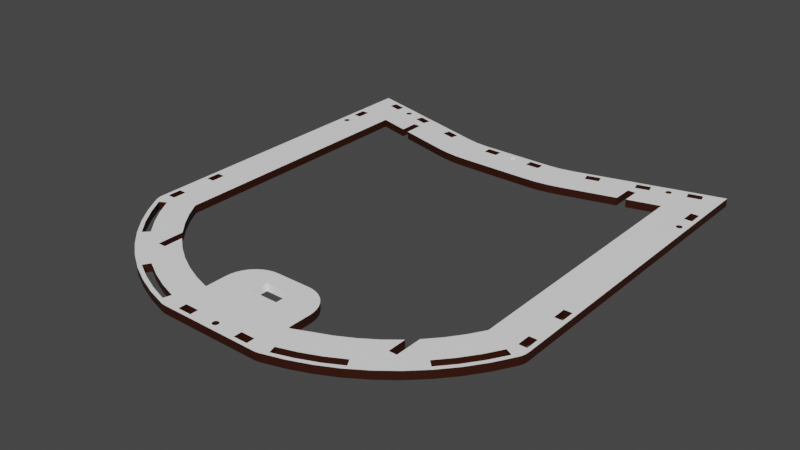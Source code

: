 # Source: CoverFrame.blend  (saved by Blender 2.81.16; exported with 4.5.12 LTS)
import bpy
from mathutils import Matrix  # noqa: F401  (used for matrix-valued properties, if any)

bpy.ops.wm.read_factory_settings(use_empty=True)
scene = bpy.context.scene
scene.name = 'Scene'

# ---- collections
col_collection = bpy.data.collections.new('Collection'); scene.collection.children.link(col_collection)

# ---- materials (node trees are filled in below, after node groups)
mat_main = bpy.data.materials.new('Main')
mat_main.use_transparent_shadow = False
mat_blackbrown = bpy.data.materials.new('BlackBrown')
mat_blackbrown.use_transparent_shadow = False
mat_material = bpy.data.materials.new('Material')
mat_material.use_transparent_shadow = False

# ---- material node trees
mat_main.use_nodes = True; mat_main.node_tree.nodes.clear()
_N = mat_main.node_tree.nodes; _L = mat_main.node_tree.links
n0 = _N.new('ShaderNodeOutputMaterial'); n0.name = 'Material Output'; n0.location = (300, 300)
n1 = _N.new('ShaderNodeBsdfPrincipled'); n1.name = 'Principled BSDF'; n1.location = (10, 300)
n1.distribution = 'GGX'
n1.subsurface_method = 'BURLEY'
n1.inputs[0].default_value = (1.0, 1.0, 1.0, 1.0)
n1.inputs[3].default_value = 1.45
n1.inputs[27].default_value = (0.0, 0.0, 0.0, 1.0)
n1.inputs[28].default_value = 1.0
_L.new(n1.outputs[0], n0.inputs[0])
n0.is_active_output = True
mat_blackbrown.use_nodes = True; mat_blackbrown.node_tree.nodes.clear()
_N = mat_blackbrown.node_tree.nodes; _L = mat_blackbrown.node_tree.links
n0 = _N.new('ShaderNodeOutputMaterial'); n0.name = 'Material Output'; n0.location = (300, 300)
n1 = _N.new('ShaderNodeBsdfPrincipled'); n1.name = 'Principled BSDF'; n1.location = (10, 300)
n1.distribution = 'GGX'
n1.subsurface_method = 'BURLEY'
n1.inputs[0].default_value = (40.46, 40.46, 40.46, 0.0)
n1.inputs[3].default_value = 1.45
n1.inputs[27].default_value = (0.0, 0.0, 0.0, 1.0)
n1.inputs[28].default_value = 1.0
_L.new(n1.outputs[0], n0.inputs[0])
n0.is_active_output = True
mat_material.use_nodes = True; mat_material.node_tree.nodes.clear()
_N = mat_material.node_tree.nodes; _L = mat_material.node_tree.links
n0 = _N.new('ShaderNodeOutputMaterial'); n0.name = 'Material Output'; n0.location = (300, 300)
n1 = _N.new('ShaderNodeBsdfPrincipled'); n1.name = 'Principled BSDF'; n1.location = (10, 300)
n1.distribution = 'GGX'
n1.subsurface_method = 'BURLEY'
n1.inputs[0].default_value = (0.03172, 0.004956, 0.0, 1.0)
n1.inputs[3].default_value = 1.45
n1.inputs[27].default_value = (0.0, 0.0, 0.0, 1.0)
n1.inputs[28].default_value = 1.0
_L.new(n1.outputs[0], n0.inputs[0])
n0.is_active_output = True

# ---- world
world_world = bpy.data.worlds.new('World'); scene.world = world_world
world_world.use_nodes = True; world_world.node_tree.nodes.clear()
_N = world_world.node_tree.nodes; _L = world_world.node_tree.links
n0 = _N.new('ShaderNodeOutputWorld'); n0.name = 'World Output'; n0.location = (300, 300)
n1 = _N.new('ShaderNodeBackground'); n1.name = 'Background'; n1.location = (10, 300)
n1.inputs[0].default_value = (0.05088, 0.05088, 0.05088, 1.0)
_L.new(n1.outputs[0], n0.inputs[0])
n0.is_active_output = True
world_world.color = (0.05088, 0.05088, 0.05088)
world_world.use_sun_shadow = False
world_world.sun_shadow_jitter_overblur = 0.0

# ---- meshes
me_sborka_var7___cover_1_1 = bpy.data.meshes.new('Sborka var7 - cover 1-1')
me_sborka_var7___cover_1_1.from_pydata([(-23.69, 2.0, 93.5), (-23.69, -2.0, 93.5), (-24.11, 2.0, 93.37), (-24.11, -2.0, 93.37), (-32.27, 2.0, 90.85), (-32.27, -2.0, 90.85), (-40.57, 2.0, 87.4), (-40.57, -2.0, 87.4), (-48.5, 2.0, 83.19), (-48.5, -2.0, 83.19), (-50.1, 2.0, 82.13), (-50.1, -2.0, 82.13), (-52.43, 2.0, 80.59), (-52.43, -2.0, 80.59), (-56.0, 2.0, 78.24), (-56.0, -2.0, 78.24), (-60.34, 2.0, 74.75), (-60.34, -2.0, 74.75), (-63.0, 2.0, 72.61), (-63.0, -2.0, 72.61), (-67.0, -2.0, -83.15), (-67.0, 2.0, -83.15), (-74.03, -2.0, -85.03), (-74.03, 2.0, -85.03), (-83.0, -2.0, -87.44), (-83.0, 2.0, -87.44), (83.0, -2.0, -87.44), (83.0, 2.0, -87.44), (77.85, -2.0, -86.05), (77.85, 2.0, -86.05), (74.03, -2.0, -85.03), (74.03, 2.0, -85.03), (67.0, -2.0, -83.15), (67.0, 2.0, -83.15), (63.0, 2.0, 72.61), (63.0, -2.0, 72.61), (60.34, 2.0, 74.75), (60.34, -2.0, 74.75), (56.0, 2.0, 78.24), (56.0, -2.0, 78.24), (50.1, 2.0, 82.13), (50.1, -2.0, 82.13), (48.5, 2.0, 83.19), (48.5, -2.0, 83.19), (40.57, 2.0, 87.4), (40.57, -2.0, 87.4), (32.27, 2.0, 90.85), (32.27, -2.0, 90.85), (24.11, 2.0, 93.37), (24.11, -2.0, 93.37), (23.69, 2.0, 93.5), (23.69, -2.0, 93.5), (-101.9, 2.0, 54.89), (-101.9, -2.0, 54.89), (-100.8, 2.0, 56.78), (-100.8, -2.0, 56.78), (-96.38, 2.0, 64.24), (-96.38, -2.0, 64.24), (-95.89, 2.0, 64.91), (-95.89, -2.0, 64.91), (-95.69, 2.0, 65.2), (-95.69, -2.0, 65.2), (-90.05, 2.0, 73.03), (-90.05, -2.0, 73.03), (-84.79, 2.0, 79.04), (-84.79, -2.0, 79.04), (-82.91, 2.0, 81.19), (-82.91, -2.0, 81.19), (-81.92, 2.0, 82.13), (-81.92, -2.0, 82.13), (-75.04, 2.0, 88.64), (-75.04, -2.0, 88.64), (-74.03, 2.0, 89.44), (-74.03, -2.0, 89.44), (-67.74, 2.0, 94.36), (-67.74, -2.0, 94.36), (-66.51, 2.0, 95.32), (-66.51, -2.0, 95.32), (-60.34, 2.0, 99.27), (-60.34, -2.0, 99.27), (-57.38, 2.0, 101.2), (-57.38, -2.0, 101.2), (-57.0, 2.0, 101.4), (-57.0, -2.0, 101.4), (-52.43, 2.0, 103.7), (-52.43, -2.0, 103.7), (-47.75, 2.0, 106.1), (-47.75, -2.0, 106.1), (-37.69, -2.0, 110.1), (-37.69, 2.0, 110.1), (-27.29, -2.0, 113.2), (-27.29, 2.0, 113.2), (-26.12, -2.0, 113.4), (-26.12, 2.0, 113.4), (-24.92, -2.0, 113.5), (-24.92, 2.0, 113.5), (24.92, -2.0, 113.5), (24.92, 2.0, 113.5), (24.11, -2.0, 113.5), (24.11, 2.0, 113.5), (10.68, -2.0, 113.5), (10.68, 2.0, 113.5), (8.066, -2.0, 113.5), (8.066, 2.0, 113.5), (4.25, -2.0, 113.5), (4.25, 2.0, 113.5), (-4.25, -2.0, 113.5), (-4.25, 2.0, 113.5), (-17.68, -2.0, 113.5), (-17.68, 2.0, 113.5), (-24.11, -2.0, 113.5), (-24.11, 2.0, 113.5), (26.12, -2.0, 113.4), (26.12, 2.0, 113.4), (27.29, -2.0, 113.2), (27.29, 2.0, 113.2), (37.69, -2.0, 110.1), (37.69, 2.0, 110.1), (47.75, -2.0, 106.1), (47.75, 2.0, 106.1), (57.0, 2.0, 101.4), (57.0, -2.0, 101.4), (57.38, 2.0, 101.2), (57.38, -2.0, 101.2), (60.34, 2.0, 99.27), (60.34, -2.0, 99.27), (66.51, 2.0, 95.32), (66.51, -2.0, 95.32), (67.74, 2.0, 94.36), (67.74, -2.0, 94.36), (74.03, 2.0, 89.44), (74.03, -2.0, 89.44), (75.04, 2.0, 88.64), (75.04, -2.0, 88.64), (77.85, 2.0, 85.99), (77.85, -2.0, 85.99), (81.92, 2.0, 82.13), (81.92, -2.0, 82.13), (82.91, 2.0, 81.19), (82.91, -2.0, 81.19), (84.79, 2.0, 79.04), (84.79, -2.0, 79.04), (90.05, 2.0, 73.03), (90.05, -2.0, 73.03), (95.89, 2.0, 64.91), (95.89, -2.0, 64.91), (96.38, 2.0, 64.24), (96.38, -2.0, 64.24), (101.9, -2.0, 54.89), (101.9, 2.0, 54.89), (102.9, -2.0, 51.85), (102.5, 2.0, 53.41), (102.5, -2.0, 53.41), (103.0, -2.0, 50.24), (103.0, 2.0, 50.24), (102.9, -2.0, 51.18), (102.9, 2.0, 51.18), (102.9, 2.0, 51.85), (103.0, -2.0, -113.5), (103.0, 2.0, -113.5), (103.0, -2.0, -106.4), (103.0, 2.0, -106.4), (103.0, -2.0, -102.8), (103.0, 2.0, -102.8), (103.0, -2.0, -98.88), (103.0, 2.0, -98.88), (103.0, -2.0, -94.26), (103.0, 2.0, -94.26), (103.0, -2.0, -91.46), (103.0, 2.0, -91.46), (103.0, -2.0, -90.31), (103.0, 2.0, -90.31), (103.0, -2.0, -78.74), (103.0, 2.0, -78.74), (103.0, -2.0, -27.47), (103.0, 2.0, -27.47), (103.0, -2.0, 32.96), (103.0, 2.0, 32.96), (84.79, 2.0, -108.6), (84.79, -2.0, -108.6), (77.85, 2.0, -106.8), (77.85, -2.0, -106.8), (76.42, 2.0, -106.4), (76.42, -2.0, -106.4), (74.03, 2.0, -105.7), (74.03, -2.0, -105.7), (63.22, 2.0, -102.8), (63.22, -2.0, -102.8), (60.34, 2.0, -102.1), (60.34, -2.0, -102.1), (48.43, 2.0, -98.88), (48.43, -2.0, -98.88), (31.36, 2.0, -94.3), (31.36, -2.0, -94.3), (31.12, 2.0, -94.26), (31.12, -2.0, -94.26), (24.94, 2.0, -93.03), (24.94, -2.0, -93.03), (24.11, 2.0, -92.97), (24.11, -2.0, -92.97), (18.42, 2.0, -92.6), (18.42, -2.0, -92.6), (-18.42, -2.0, -92.6), (-18.42, 2.0, -92.6), (-17.68, -2.0, -92.6), (-17.68, 2.0, -92.6), (-4.25, -2.0, -92.6), (-4.25, 2.0, -92.6), (4.25, -2.0, -92.6), (4.25, 2.0, -92.6), (8.066, -2.0, -92.6), (8.066, 2.0, -92.6), (10.68, -2.0, -92.6), (10.68, 2.0, -92.6), (-24.11, 2.0, -92.97), (-24.11, -2.0, -92.97), (-24.94, 2.0, -93.03), (-24.94, -2.0, -93.03), (-31.12, 2.0, -94.26), (-31.12, -2.0, -94.26), (-31.36, 2.0, -94.3), (-31.36, -2.0, -94.3), (-48.43, 2.0, -98.88), (-48.43, -2.0, -98.88), (-52.43, 2.0, -99.95), (-52.43, -2.0, -99.95), (-60.34, 2.0, -102.1), (-60.34, -2.0, -102.1), (-63.22, 2.0, -102.8), (-63.22, -2.0, -102.8), (-74.03, 2.0, -105.7), (-74.03, -2.0, -105.7), (-76.42, 2.0, -106.4), (-76.42, -2.0, -106.4), (-84.79, 2.0, -108.6), (-84.79, -2.0, -108.6), (-95.69, 2.0, -111.5), (-95.69, -2.0, -111.5), (-100.8, 2.0, -112.9), (-100.8, -2.0, -112.9), (-103.0, 2.0, -113.5), (-103.0, -2.0, -113.5), (-103.0, -2.0, 50.24), (-103.0, 2.0, 50.24), (-103.0, -2.0, 32.96), (-103.0, 2.0, 32.96), (-103.0, -2.0, -27.47), (-103.0, 2.0, -27.47), (-103.0, -2.0, -78.74), (-103.0, 2.0, -78.74), (-103.0, -2.0, -90.31), (-103.0, 2.0, -90.31), (-103.0, -2.0, -91.46), (-103.0, 2.0, -91.46), (-103.0, -2.0, -94.26), (-103.0, 2.0, -94.26), (-103.0, -2.0, -98.88), (-103.0, 2.0, -98.88), (-103.0, -2.0, -102.8), (-103.0, 2.0, -102.8), (-103.0, -2.0, -106.4), (-103.0, 2.0, -106.4), (-8.685, 2.0, 67.7), (-8.685, -2.0, 67.7), (-11.03, -2.0, 67.88), (-11.03, 2.0, 67.88), (-13.32, -2.0, 68.43), (-13.32, 2.0, 68.43), (-15.5, -2.0, 69.33), (-15.5, 2.0, 69.33), (-17.5, -2.0, 70.56), (-17.5, 2.0, 70.56), (-17.68, 2.0, 70.72), (-17.68, -2.0, 70.72), (-19.29, 2.0, 72.09), (-23.5, -2.0, 80.35), (-22.95, 2.0, 78.06), (-22.95, -2.0, 78.06), (-22.05, 2.0, 75.89), (-22.05, -2.0, 75.89), (-20.82, 2.0, 73.88), (-20.82, -2.0, 73.88), (-19.29, -2.0, 72.09), (-23.69, -2.0, 82.7), (-23.69, 2.0, 82.7), (-23.64, -2.0, 82.13), (-23.64, 2.0, 82.13), (-23.5, 2.0, 80.35), (-67.0, 2.0, 68.85), (-67.0, -2.0, 68.85), (-70.61, 2.0, 64.91), (-70.61, -2.0, 64.91), (-72.98, 2.0, 62.31), (-72.98, -2.0, 62.31), (-74.03, 2.0, 60.94), (-74.03, -2.0, 60.94), (-78.33, 2.0, 55.25), (-78.33, -2.0, 55.25), (-80.86, 2.0, 51.18), (-80.86, -2.0, 51.18), (-83.0, 2.0, 47.72), (-83.0, -2.0, 47.72), (-83.0, -2.0, -78.74), (-83.0, 2.0, -78.74), (-83.0, -2.0, -27.47), (-83.0, 2.0, -27.47), (-83.0, -2.0, 32.96), (-83.0, 2.0, 32.96), (-36.53, -2.0, -74.99), (-36.53, 2.0, -74.99), (-50.56, -2.0, -78.74), (-50.56, 2.0, -78.74), (-52.43, -2.0, -79.24), (-52.43, 2.0, -79.24), (-60.34, -2.0, -81.36), (-60.34, 2.0, -81.36), (-63.0, -2.0, -82.08), (-63.0, 2.0, -82.08), (-24.52, -2.0, -72.87), (-30.57, 2.0, -73.66), (-30.57, -2.0, -73.66), (-18.42, -2.0, -72.6), (-18.42, 2.0, -72.6), (-24.11, -2.0, -72.85), (-24.11, 2.0, -72.85), (-24.52, 2.0, -72.87), (18.42, -2.0, -72.6), (18.42, 2.0, -72.6), (10.68, -2.0, -72.6), (10.68, 2.0, -72.6), (8.066, -2.0, -72.6), (8.066, 2.0, -72.6), (4.25, -2.0, -72.6), (4.25, 2.0, -72.6), (-4.25, -2.0, -72.6), (-4.25, 2.0, -72.6), (-17.68, -2.0, -72.6), (-17.68, 2.0, -72.6), (24.11, 2.0, -72.85), (24.11, -2.0, -72.85), (24.52, 2.0, -72.87), (24.52, -2.0, -72.87), (30.57, -2.0, -73.66), (30.57, 2.0, -73.66), (36.53, -2.0, -74.99), (36.53, 2.0, -74.99), (50.56, 2.0, -78.74), (50.56, -2.0, -78.74), (60.34, 2.0, -81.36), (60.34, -2.0, -81.36), (63.0, 2.0, -82.08), (63.0, -2.0, -82.08), (83.0, -2.0, 47.72), (83.0, 2.0, 47.72), (83.0, -2.0, 32.96), (83.0, 2.0, 32.96), (83.0, -2.0, -27.47), (83.0, 2.0, -27.47), (83.0, -2.0, -78.74), (83.0, 2.0, -78.74), (80.86, 2.0, 51.18), (80.86, -2.0, 51.18), (78.33, 2.0, 55.25), (78.33, -2.0, 55.25), (77.85, 2.0, 55.89), (77.85, -2.0, 55.89), (74.03, 2.0, 60.94), (74.03, -2.0, 60.94), (72.98, 2.0, 62.31), (72.98, -2.0, 62.31), (70.61, 2.0, 64.91), (70.61, -2.0, 64.91), (67.0, 2.0, 68.85), (67.0, -2.0, 68.85), (23.69, 2.0, 82.7), (23.69, -2.0, 82.7), (23.64, 2.0, 82.13), (23.64, -2.0, 82.13), (23.5, 2.0, 80.35), (11.03, -2.0, 67.88), (13.32, 2.0, 68.43), (13.32, -2.0, 68.43), (15.5, 2.0, 69.33), (15.5, -2.0, 69.33), (17.5, 2.0, 70.56), (17.5, -2.0, 70.56), (19.29, 2.0, 72.09), (19.29, -2.0, 72.09), (20.82, 2.0, 73.88), (20.82, -2.0, 73.88), (22.05, 2.0, 75.89), (22.05, -2.0, 75.89), (22.95, 2.0, 78.06), (22.95, -2.0, 78.06), (23.5, -2.0, 80.35), (8.685, -2.0, 67.7), (8.685, 2.0, 67.7), (10.68, -2.0, 67.85), (10.68, 2.0, 67.85), (11.03, 2.0, 67.88), (-4.25, -2.0, 67.7), (-4.25, 2.0, 67.7), (4.25, -2.0, 67.7), (4.25, 2.0, 67.7), (8.066, -2.0, 67.7), (8.066, 2.0, 67.7), (-102.9, 2.0, 51.18), (-102.9, -2.0, 51.18), (-102.9, 2.0, 51.85), (-102.9, -2.0, 51.85), (-102.5, -2.0, 53.41), (-102.5, 2.0, 53.41), (8.066, 2.0, 94.36), (10.68, 2.0, 94.36), (10.68, 2.0, 82.13), (-9.132, 2.0, -90.6), (-9.132, 2.0, -90.31), (-4.25, 2.0, -90.31), (-84.79, 2.0, 32.96), (60.34, 2.0, -90.31), (8.066, 2.0, 82.13), (-84.82, 2.0, 69.95), (-84.79, 2.0, 69.99), (-84.79, 2.0, 64.91), (-81.28, 2.0, 80.0), (-74.03, 2.0, 82.13), (74.03, 2.0, -102.8), (60.34, 2.0, -98.88), (46.12, 2.0, -96.19), (46.64, 2.0, -94.26), (-24.11, 2.0, -91.46), (-62.97, 2.0, -100.7), (-63.46, 2.0, -98.88), (-60.34, 2.0, -98.88), (-74.03, 2.0, -102.8), (-84.79, 2.0, -106.4), (-100.8, 2.0, 51.18), (-97.0, 2.0, 48.49), (-100.8, 2.0, 48.49), (-101.0, 2.0, 48.49), (-101.0, 2.0, 41.49), (-100.8, 2.0, -106.4), (-95.69, 2.0, -106.4), (-80.13, 2.0, -103.1), (-79.99, 2.0, -103.3), (-79.82, 2.0, -103.5), (-79.63, 2.0, -103.7), (-77.95, 2.0, -103.7), (-77.75, 2.0, -103.5), (-77.58, 2.0, -103.3), (-77.45, 2.0, -103.1), (-79.4, 2.0, -103.8), (-79.16, 2.0, -103.9), (-78.91, 2.0, -103.9), (-78.66, 2.0, -103.9), (-78.41, 2.0, -103.9), (-78.17, 2.0, -103.8), (-52.43, 2.0, -94.26), (-52.43, 2.0, -98.88), (-46.64, 2.0, -94.26), (-46.12, 2.0, -96.19), (-39.36, 2.0, -94.38), (-39.39, 2.0, -94.26), (-40.14, 2.0, -91.46), (10.68, 2.0, -91.46), (8.066, 2.0, -91.46), (4.25, 2.0, -91.46), (-4.25, 2.0, -91.46), (-17.68, 2.0, -91.46), (24.11, 2.0, -91.46), (60.34, 2.0, -94.26), (77.45, 2.0, -103.1), (77.58, 2.0, -103.3), (77.75, 2.0, -103.5), (77.85, 2.0, -106.4), (84.79, 2.0, -106.4), (93.34, 2.0, -108.8), (86.58, 2.0, -107.0), (97.0, 2.0, 48.49), (97.0, 2.0, 41.49), (84.79, 2.0, 32.96), (95.6, 2.0, 53.86), (84.79, 2.0, 51.18), (77.85, 2.0, 82.13), (81.28, 2.0, 80.0), (84.79, 2.0, 76.03), (87.94, 2.0, 72.47), (93.5, 2.0, 64.91), (93.89, 2.0, 64.37), (99.11, 2.0, 55.78), (84.79, 2.0, 69.99), (84.79, 2.0, 64.91), (78.41, 2.0, 77.22), (77.85, 2.0, 64.91), (74.03, 2.0, 82.13), (60.34, 2.0, 82.13), (60.34, 2.0, 94.36), (47.12, 2.0, 99.79), (55.66, 2.0, 95.21), (24.11, 2.0, 94.36), (43.44, 2.0, 101.4), (24.11, 2.0, 101.4), (38.2, 2.0, 103.6), (28.98, 2.0, 106.6), (30.04, 2.0, 110.4), (39.6, 2.0, 107.3), (48.85, 2.0, 103.4), (52.66, 2.0, 101.4), (57.71, 2.0, 98.65), (-47.12, 2.0, 99.79), (-43.44, 2.0, 101.4), (-24.11, 2.0, 101.4), (-38.2, 2.0, 103.6), (-28.98, 2.0, 106.6), (-48.85, 2.0, 103.4), (-39.6, 2.0, 107.3), (-30.04, 2.0, 110.4), (-52.43, 2.0, 101.5), (-52.66, 2.0, 101.4), (-57.71, 2.0, 98.65), (-60.34, 2.0, 94.36), (-60.34, 2.0, 82.13), (-74.03, 2.0, 64.91), (-78.41, 2.0, 77.22), (-55.66, 2.0, 95.21), (-52.43, 2.0, 94.36), (-52.43, 2.0, 96.95), (-24.11, 2.0, 94.36), (-99.11, 2.0, 55.78), (-95.69, 2.0, 53.91), (-95.69, 2.0, 51.18), (-95.6, 2.0, 53.86), (-84.79, 2.0, 51.18), (-90.57, 2.0, 62.15), (-88.54, 2.0, 64.91), (-84.79, 2.0, 76.03), (-87.94, 2.0, 72.47), (-93.5, 2.0, 64.91), (-95.69, 2.0, 64.91), (-93.89, 2.0, 64.37), (-95.69, 2.0, 61.42), (84.82, 2.0, 69.95), (88.54, 2.0, 64.91), (90.57, 2.0, 62.15), (-12.24, 2.0, 111.5), (-12.24, 2.0, 107.5), (-4.25, 2.0, 101.4), (-17.68, 2.0, 107.5), (-17.68, 2.0, 101.4), (-19.24, 2.0, 107.5), (-19.24, 2.0, 111.5), (-17.68, 2.0, 111.5), (-101.0, 2.0, 17.42), (-101.0, 2.0, 24.42), (-95.69, 2.0, -27.47), (-100.8, 2.0, -27.47), (-100.8, 2.0, 17.42), (-100.8, 2.0, 24.42), (-100.8, 2.0, 32.96), (-97.0, 2.0, 24.42), (-95.69, 2.0, 32.96), (-97.0, 2.0, 17.42), (-100.8, 2.0, 41.49), (-97.0, 2.0, 41.49), (40.39, 2.0, -90.51), (43.94, 2.0, -91.46), (60.34, 2.0, -91.46), (47.16, 2.0, -92.32), (10.68, 2.0, -90.6), (16.13, 2.0, -90.6), (9.132, 2.0, -90.6), (9.132, 2.0, -90.31), (8.066, 2.0, -78.74), (10.68, 2.0, -78.74), (10.68, 2.0, -86.6), (16.13, 2.0, -86.6), (24.11, 2.0, -78.74), (16.13, 2.0, -90.31), (24.11, 2.0, -90.31), (-101.0, 2.0, -89.13), (-101.0, 2.0, -82.13), (-100.8, 2.0, -82.13), (-100.8, 2.0, -78.74), (-97.0, 2.0, -82.13), (-95.69, 2.0, -78.74), (-97.0, 2.0, -89.13), (-95.69, 2.0, -90.31), (-24.11, 2.0, -90.31), (-40.39, 2.0, -90.51), (-47.16, 2.0, -92.32), (-52.43, 2.0, -91.46), (-43.94, 2.0, -91.46), (-52.43, 2.0, -90.31), (-87.61, 2.0, -103.2), (-84.79, 2.0, -102.8), (-86.75, 2.0, -106.4), (-86.58, 2.0, -107.0), (-93.34, 2.0, -108.8), (-94.0, 2.0, -106.4), (-94.38, 2.0, -105.0), (-95.69, 2.0, -102.8), (-67.0, 2.0, 82.12), (-63.0, 2.0, 82.12), (-52.43, 2.0, 82.13), (-17.68, 2.0, 94.36), (-17.68, 2.0, 82.13), (-7.0, 2.0, 75.96), (-7.0, 2.0, 82.13), (63.0, 2.0, 82.12), (67.0, 2.0, 82.12), (74.03, 2.0, 64.91), (84.79, 2.0, -78.74), (84.79, 2.0, -27.47), (101.0, 2.0, 48.49), (101.0, 2.0, 41.49), (74.03, 2.0, -90.31), (67.0, 2.0, -90.31), (74.03, 2.0, -91.46), (67.0, 2.0, -91.46), (63.0, 2.0, -91.46), (63.0, 2.0, -92.32), (67.0, 2.0, -92.32), (74.03, 2.0, -94.26), (63.0, 2.0, -90.31), (39.36, 2.0, -94.38), (39.39, 2.0, -94.26), (40.14, 2.0, -91.46), (-17.68, 2.0, -78.74), (-4.25, 2.0, -78.74), (4.25, 2.0, -78.74), (-24.11, 2.0, -78.74), (-60.34, 2.0, -90.31), (-63.0, 2.0, -90.31), (-60.34, 2.0, -91.46), (-63.0, 2.0, -91.46), (-63.0, 2.0, -92.32), (-60.34, 2.0, -94.26), (-67.0, 2.0, -92.32), (-74.03, 2.0, -94.26), (-67.0, 2.0, -91.46), (-74.03, 2.0, -91.46), (-74.03, 2.0, -90.31), (-67.0, 2.0, -90.31), (-84.79, 2.0, -78.74), (-84.79, 2.0, -90.31), (-9.132, 2.0, -86.6), (-16.13, 2.0, -86.6), (-17.68, 2.0, -90.31), (-16.13, 2.0, -90.31), (94.0, 2.0, -106.4), (94.38, 2.0, -105.0), (87.61, 2.0, -103.2), (74.03, 2.0, -98.88), (69.73, 2.0, -102.5), (62.97, 2.0, -100.7), (63.46, 2.0, -98.88), (64.0, 2.0, -96.84), (70.77, 2.0, -98.65), (70.7, 2.0, -98.88), (-79.73, 2.0, -101.2), (-79.91, 2.0, -101.4), (-84.79, 2.0, -98.88), (-80.28, 2.0, -102.4), (-80.27, 2.0, -102.6), (-80.22, 2.0, -102.8), (-80.22, 2.0, -102.9), (-77.35, 2.0, -102.9), (-77.35, 2.0, -102.8), (-77.3, 2.0, -102.6), (-77.51, 2.0, -101.6), (-77.66, 2.0, -101.4), (-74.03, 2.0, -98.88), (-77.84, 2.0, -101.2), (-78.05, 2.0, -101.1), (-80.06, 2.0, -101.6), (-80.18, 2.0, -101.9), (-80.25, 2.0, -102.1), (-77.29, 2.0, -102.4), (-77.32, 2.0, -102.1), (-77.39, 2.0, -101.9), (-78.29, 2.0, -101.0), (-78.53, 2.0, -100.9), (-78.79, 2.0, -100.9), (-79.04, 2.0, -100.9), (-79.29, 2.0, -101.0), (-79.52, 2.0, -101.1), (80.06, 2.0, -101.6), (79.91, 2.0, -101.4), (84.79, 2.0, -98.88), (84.79, 2.0, -102.8), (80.22, 2.0, -102.8), (80.27, 2.0, -102.6), (80.28, 2.0, -102.4), (80.25, 2.0, -102.1), (80.18, 2.0, -101.9), (79.29, 2.0, -101.0), (79.04, 2.0, -100.9), (77.85, 2.0, -98.88), (78.79, 2.0, -100.9), (78.53, 2.0, -100.9), (79.73, 2.0, -101.2), (79.52, 2.0, -101.1), (78.29, 2.0, -101.0), (78.05, 2.0, -101.1), (77.85, 2.0, -101.2), (77.85, 2.0, -103.6), (77.95, 2.0, -103.7), (79.63, 2.0, -103.7), (79.82, 2.0, -103.5), (78.17, 2.0, -103.8), (78.41, 2.0, -103.9), (78.66, 2.0, -103.9), (79.99, 2.0, -103.3), (80.13, 2.0, -103.1), (80.22, 2.0, -102.9), (78.91, 2.0, -103.9), (79.16, 2.0, -103.9), (79.4, 2.0, -103.8), (77.84, 2.0, -101.2), (77.66, 2.0, -101.4), (77.29, 2.0, -102.4), (77.3, 2.0, -102.6), (77.35, 2.0, -102.8), (77.35, 2.0, -102.9), (77.51, 2.0, -101.6), (77.39, 2.0, -101.9), (77.32, 2.0, -102.1), (-4.25, 2.0, 75.96), (4.25, 2.0, 75.96), (7.0, 2.0, 75.96), (7.0, 2.0, 82.13), (7.0, 2.0, 84.26), (101.0, 2.0, 24.42), (101.0, 2.0, 17.42), (97.0, 2.0, 17.42), (97.0, 2.0, 24.42), (99.0, 2.0, -72.36), (97.79, 2.0, -74.75), (97.96, 2.0, -74.94), (98.87, 2.0, -75.35), (99.13, 2.0, -75.35), (98.75, 2.0, -72.38), (98.5, 2.0, -72.44), (98.27, 2.0, -72.55), (98.16, 2.0, -75.1), (98.38, 2.0, -75.22), (98.62, 2.0, -75.31), (99.84, 2.0, -75.1), (100.0, 2.0, -74.94), (100.2, 2.0, -74.75), (98.06, 2.0, -72.69), (97.87, 2.0, -72.86), (97.72, 2.0, -73.07), (97.61, 2.0, -73.3), (97.51, 2.0, -74.05), (97.57, 2.0, -74.29), (97.66, 2.0, -74.53), (99.38, 2.0, -75.31), (99.62, 2.0, -75.22), (100.3, 2.0, -73.07), (100.1, 2.0, -72.86), (99.94, 2.0, -72.69), (99.73, 2.0, -72.55), (97.53, 2.0, -73.54), (97.5, 2.0, -73.79), (100.3, 2.0, -74.53), (100.4, 2.0, -74.29), (100.5, 2.0, -74.05), (99.5, 2.0, -72.44), (99.25, 2.0, -72.38), (100.5, 2.0, -73.79), (100.5, 2.0, -73.54), (100.4, 2.0, -73.3), (101.0, 2.0, -89.13), (101.0, 2.0, -82.13), (97.0, 2.0, -82.13), (97.0, 2.0, -89.13), (84.79, 2.0, -90.31), (86.75, 2.0, -106.4), (84.79, 2.0, -94.26), (84.79, 2.0, -91.46), (77.85, 2.0, -94.26), (77.85, 2.0, -91.46), (77.85, 2.0, -90.31), (12.24, 2.0, 111.5), (19.24, 2.0, 111.5), (19.24, 2.0, 107.5), (12.24, 2.0, 107.5), (10.68, 2.0, 101.4), (-7.0, 2.0, 84.26), (-4.25, 2.0, 84.26), (-4.25, 2.0, 94.36), (4.25, 2.0, 84.26), (4.25, 2.0, 94.36), (9.132, 2.0, -86.6), (8.066, 2.0, -90.31), (4.25, 2.0, -90.31), (-1.434, 2.0, 109.1), (-1.339, 2.0, 108.8), (-0.84, 2.0, 108.3), (-0.6179, 2.0, 108.1), (-1.206, 2.0, 108.6), (-1.038, 2.0, 108.4), (-0.378, 2.0, 108.0), (-0.1272, 2.0, 108.0), (4.25, 2.0, 101.4), (0.1272, 2.0, 108.0), (0.378, 2.0, 108.0), (-0.2535, 2.0, 111.0), (-0.4997, 2.0, 110.9), (-0.7315, 2.0, 110.8), (-0.9423, 2.0, 110.7), (0.6179, 2.0, 108.1), (0.84, 2.0, 108.3), (1.038, 2.0, 108.4), (0.7315, 2.0, 110.8), (0.4997, 2.0, 110.9), (0.2535, 2.0, 111.0), (-3.815e-06, 2.0, 111.0), (1.488, 2.0, 109.3), (1.499, 2.0, 109.6), (-1.126, 2.0, 110.5), (-1.277, 2.0, 110.3), (-1.392, 2.0, 110.1), (-1.466, 2.0, 109.8), (-1.499, 2.0, 109.6), (-1.488, 2.0, 109.3), (1.206, 2.0, 108.6), (1.339, 2.0, 108.8), (1.434, 2.0, 109.1), (8.066, 2.0, 101.4), (1.466, 2.0, 109.8), (1.392, 2.0, 110.1), (1.277, 2.0, 110.3), (1.126, 2.0, 110.5), (0.9423, 2.0, 110.7), (-3.815e-06, 2.0, -87.1), (-0.2535, 2.0, -87.12), (-0.4997, 2.0, -87.19), (-0.7315, 2.0, -87.29), (-0.9423, 2.0, -87.43), (-1.126, 2.0, -87.61), (-1.206, 2.0, -89.49), (-1.038, 2.0, -89.68), (-0.84, 2.0, -89.84), (-0.6179, 2.0, -89.97), (-0.378, 2.0, -90.05), (-0.1272, 2.0, -90.09), (-1.499, 2.0, -88.54), (-1.488, 2.0, -88.79), (0.1272, 2.0, -90.09), (0.378, 2.0, -90.05), (0.6179, 2.0, -89.97), (0.84, 2.0, -89.84), (1.038, 2.0, -89.68), (1.206, 2.0, -89.49), (1.277, 2.0, -87.81), (1.126, 2.0, -87.61), (0.9423, 2.0, -87.43), (0.7315, 2.0, -87.29), (0.4997, 2.0, -87.19), (0.2535, 2.0, -87.12), (-1.277, 2.0, -87.81), (-1.392, 2.0, -88.04), (-1.466, 2.0, -88.28), (-1.434, 2.0, -89.04), (-1.339, 2.0, -89.28), (1.339, 2.0, -89.28), (1.434, 2.0, -89.04), (1.488, 2.0, -88.79), (1.499, 2.0, -88.54), (1.466, 2.0, -88.28), (1.392, 2.0, -88.04), (-16.13, 2.0, -90.6), (-64.0, 2.0, -96.84), (-70.77, 2.0, -98.65), (-70.7, 2.0, -98.88), (-69.73, 2.0, -102.5), (-84.79, 2.0, -94.26), (-84.79, 2.0, -91.46), (-84.79, 2.0, -27.47), (-95.69, 2.0, -98.88), (-95.69, 2.0, -94.26), (-95.69, 2.0, -91.46), (-98.38, 2.0, -75.22), (-98.16, 2.0, -75.1), (-99.25, 2.0, -72.38), (-99.5, 2.0, -72.44), (-99.73, 2.0, -72.55), (-99.94, 2.0, -72.69), (-100.1, 2.0, -72.86), (-100.3, 2.0, -73.07), (-100.4, 2.0, -73.3), (-100.4, 2.0, -74.29), (-100.3, 2.0, -74.53), (-100.2, 2.0, -74.75), (-100.0, 2.0, -74.94), (-99.84, 2.0, -75.1), (-99.62, 2.0, -75.22), (-99.38, 2.0, -75.31), (-97.96, 2.0, -74.94), (-97.79, 2.0, -74.75), (-97.66, 2.0, -74.53), (-97.53, 2.0, -73.54), (-97.61, 2.0, -73.3), (-97.72, 2.0, -73.07), (-97.87, 2.0, -72.86), (-98.06, 2.0, -72.69), (-98.27, 2.0, -72.55), (-99.13, 2.0, -75.35), (-98.87, 2.0, -75.35), (-98.62, 2.0, -75.31), (-97.57, 2.0, -74.29), (-97.51, 2.0, -74.05), (-97.5, 2.0, -73.79), (-98.5, 2.0, -72.44), (-98.75, 2.0, -72.38), (-99.0, 2.0, -72.36), (-100.5, 2.0, -73.54), (-100.5, 2.0, -73.79), (-100.5, 2.0, -74.05), (-100.8, 2.0, -102.8), (-100.8, 2.0, -98.88), (-100.8, 2.0, -94.26), (-100.8, 2.0, -91.46), (-100.8, 2.0, -90.31), (-100.8, 2.0, -89.13), (77.95, -2.0, -103.7), (77.85, -2.0, -103.6), (77.85, -2.0, -106.4), (-52.43, -2.0, 82.13), (-4.25, -2.0, 75.96), (77.85, -2.0, -90.31), (-17.68, -2.0, -78.74), (-4.25, -2.0, -78.74), (-24.11, -2.0, -78.74), (-63.0, -2.0, -90.31), (-63.0, -2.0, -91.46), (-60.34, -2.0, -91.46), (-74.03, -2.0, 64.91), (-101.0, -2.0, -82.13), (-100.8, -2.0, -82.13), (-100.8, -2.0, -78.74), (9.132, -2.0, -86.6), (10.68, -2.0, -86.6), (10.68, -2.0, -78.74), (-52.66, -2.0, 101.4), (-52.43, -2.0, 101.5), (-74.03, -2.0, 82.13), (-95.69, -2.0, 64.91), (-84.79, -2.0, -106.4), (-74.03, -2.0, -102.8), (-52.43, -2.0, -98.88), (-46.12, -2.0, -96.19), (-46.64, -2.0, -94.26), (60.34, -2.0, 94.36), (-38.2, -2.0, 103.6), (-43.44, -2.0, 101.4), (-24.11, -2.0, 101.4), (47.12, -2.0, 99.79), (43.44, -2.0, 101.4), (24.11, -2.0, 101.4), (38.2, -2.0, 103.6), (28.98, -2.0, 106.6), (57.71, -2.0, 98.65), (52.66, -2.0, 101.4), (48.85, -2.0, 103.4), (39.6, -2.0, 107.3), (30.04, -2.0, 110.4), (24.11, -2.0, 94.36), (55.66, -2.0, 95.21), (60.34, -2.0, 82.13), (74.03, -2.0, 82.13), (77.85, -2.0, 82.13), (81.28, -2.0, 80.0), (84.79, -2.0, 76.03), (78.41, -2.0, 77.22), (77.85, -2.0, 64.91), (84.79, -2.0, 69.99), (84.79, -2.0, 64.91), (84.82, -2.0, 69.95), (87.94, -2.0, 72.47), (93.5, -2.0, 64.91), (93.89, -2.0, 64.37), (95.6, -2.0, 53.86), (99.11, -2.0, 55.78), (97.0, -2.0, 48.49), (84.79, -2.0, 51.18), (97.0, -2.0, 41.49), (84.79, -2.0, 32.96), (101.0, -2.0, 41.49), (84.79, -2.0, -106.4), (74.03, -2.0, -102.8), (77.45, -2.0, -103.1), (77.75, -2.0, -103.5), (77.58, -2.0, -103.3), (46.12, -2.0, -96.19), (39.36, -2.0, -94.38), (39.39, -2.0, -94.26), (40.14, -2.0, -91.46), (24.11, -2.0, -91.46), (10.68, -2.0, -91.46), (8.066, -2.0, -91.46), (-4.25, -2.0, -91.46), (-17.68, -2.0, -91.46), (-24.11, -2.0, -91.46), (-77.45, -2.0, -103.1), (-77.58, -2.0, -103.3), (-77.75, -2.0, -103.5), (-79.4, -2.0, -103.8), (-79.63, -2.0, -103.7), (-79.82, -2.0, -103.5), (-77.95, -2.0, -103.7), (-78.17, -2.0, -103.8), (-78.41, -2.0, -103.9), (-79.99, -2.0, -103.3), (-80.13, -2.0, -103.1), (-84.79, -2.0, -102.8), (-78.66, -2.0, -103.9), (-78.91, -2.0, -103.9), (-79.16, -2.0, -103.9), (-100.8, -2.0, 51.18), (-95.69, -2.0, 61.42), (-99.11, -2.0, 55.78), (-81.28, -2.0, 80.0), (-84.79, -2.0, 76.03), (-87.94, -2.0, 72.47), (-60.34, -2.0, 94.36), (-57.71, -2.0, 98.65), (-55.66, -2.0, 95.21), (-52.43, -2.0, 94.36), (-28.98, -2.0, 106.6), (-30.04, -2.0, 110.4), (-39.6, -2.0, 107.3), (-48.85, -2.0, 103.4), (-24.11, -2.0, 94.36), (-47.12, -2.0, 99.79), (-52.43, -2.0, 96.95), (-95.69, -2.0, 53.91), (-95.69, -2.0, 51.18), (-95.6, -2.0, 53.86), (-90.57, -2.0, 62.15), (-78.41, -2.0, 77.22), (-84.79, -2.0, 69.99), (-84.79, -2.0, 64.91), (-84.82, -2.0, 69.95), (-93.5, -2.0, 64.91), (-93.89, -2.0, 64.37), (90.57, -2.0, 62.15), (88.54, -2.0, 64.91), (-12.24, -2.0, 111.5), (-12.24, -2.0, 107.5), (-4.25, -2.0, 101.4), (-17.68, -2.0, 101.4), (-17.68, -2.0, 107.5), (-19.24, -2.0, 107.5), (-19.24, -2.0, 111.5), (-100.8, -2.0, -27.47), (-95.69, -2.0, -27.47), (-97.0, -2.0, 17.42), (-95.69, -2.0, 32.96), (-97.0, -2.0, 24.42), (-100.8, -2.0, 24.42), (-100.8, -2.0, 32.96), (-101.0, -2.0, 24.42), (-101.0, -2.0, 17.42), (-100.8, -2.0, 17.42), (-97.0, -2.0, 41.49), (-100.8, -2.0, 41.49), (-101.0, -2.0, 41.49), (-101.0, -2.0, 48.49), (-100.8, -2.0, 48.49), (-97.0, -2.0, 48.49), (24.11, -2.0, -90.31), (40.39, -2.0, -90.51), (46.64, -2.0, -94.26), (60.34, -2.0, -94.26), (47.16, -2.0, -92.32), (60.34, -2.0, -91.46), (43.94, -2.0, -91.46), (60.34, -2.0, -90.31), (8.066, -2.0, -90.31), (9.132, -2.0, -90.6), (10.68, -2.0, -90.6), (16.13, -2.0, -90.6), (16.13, -2.0, -90.31), (16.13, -2.0, -86.6), (24.11, -2.0, -78.74), (-95.69, -2.0, -78.74), (-97.0, -2.0, -82.13), (-95.69, -2.0, -90.31), (-100.8, -2.0, -89.13), (-101.0, -2.0, -89.13), (-40.39, -2.0, -90.51), (-52.43, -2.0, -90.31), (-43.94, -2.0, -91.46), (-52.43, -2.0, -91.46), (-52.43, -2.0, -94.26), (-47.16, -2.0, -92.32), (-70.77, -2.0, -98.65), (-74.03, -2.0, -94.26), (-70.7, -2.0, -98.88), (-74.03, -2.0, -98.88), (-69.73, -2.0, -102.5), (-62.97, -2.0, -100.7), (-63.46, -2.0, -98.88), (-60.34, -2.0, -98.88), (-64.0, -2.0, -96.84), (-60.34, -2.0, -94.26), (-63.0, -2.0, 82.12), (-60.34, -2.0, 82.13), (-67.0, -2.0, 82.12), (-84.79, -2.0, 51.18), (-88.54, -2.0, 64.91), (-84.79, -2.0, 32.96), (-84.79, -2.0, -27.47), (-84.79, -2.0, -78.74), (-84.79, -2.0, -90.31), (-63.0, -2.0, -92.32), (-67.0, -2.0, -92.32), (-67.0, -2.0, -90.31), (-74.03, -2.0, -90.31), (-67.0, -2.0, -91.46), (-74.03, -2.0, -91.46), (-60.34, -2.0, -90.31), (-24.11, -2.0, -90.31), (-39.36, -2.0, -94.38), (-39.39, -2.0, -94.26), (-40.14, -2.0, -91.46), (4.25, -2.0, -78.74), (9.132, -2.0, -90.31), (8.066, -2.0, -78.74), (63.0, -2.0, -90.31), (63.0, -2.0, -91.46), (63.0, -2.0, -92.32), (67.0, -2.0, -92.32), (74.03, -2.0, -94.26), (67.0, -2.0, -91.46), (74.03, -2.0, -91.46), (67.0, -2.0, -90.31), (74.03, -2.0, -90.31), (84.79, -2.0, -90.31), (84.79, -2.0, -78.74), (84.79, -2.0, -27.47), (74.03, -2.0, 64.91), (63.0, -2.0, 82.12), (67.0, -2.0, 82.12), (10.68, -2.0, 94.36), (10.68, -2.0, 82.13), (8.066, -2.0, 82.13), (7.0, -2.0, 82.13), (7.0, -2.0, 75.96), (4.25, -2.0, 75.96), (-7.0, -2.0, 75.96), (-7.0, -2.0, 82.13), (-17.68, -2.0, 82.13), (-17.68, -2.0, 94.36), (-94.38, -2.0, -105.0), (-95.69, -2.0, -102.8), (-95.69, -2.0, -106.4), (-87.61, -2.0, -103.2), (-86.75, -2.0, -106.4), (-86.58, -2.0, -107.0), (-93.34, -2.0, -108.8), (-94.0, -2.0, -106.4), (-17.68, -2.0, -90.31), (-16.13, -2.0, -90.31), (-16.13, -2.0, -86.6), (-16.13, -2.0, -90.6), (-9.132, -2.0, -90.6), (-9.132, -2.0, -90.31), (-4.25, -2.0, -90.31), (-9.132, -2.0, -86.6), (84.79, -2.0, -102.8), (86.75, -2.0, -106.4), (86.58, -2.0, -107.0), (93.34, -2.0, -108.8), (94.0, -2.0, -106.4), (94.38, -2.0, -105.0), (87.61, -2.0, -103.2), (60.34, -2.0, -98.88), (62.97, -2.0, -100.7), (69.73, -2.0, -102.5), (70.7, -2.0, -98.88), (74.03, -2.0, -98.88), (70.77, -2.0, -98.65), (64.0, -2.0, -96.84), (63.46, -2.0, -98.88), (-77.84, -2.0, -101.2), (-77.66, -2.0, -101.4), (-80.06, -2.0, -101.6), (-79.91, -2.0, -101.4), (-84.79, -2.0, -98.88), (-77.29, -2.0, -102.4), (-77.3, -2.0, -102.6), (-77.35, -2.0, -102.8), (-77.35, -2.0, -102.9), (-80.22, -2.0, -102.9), (-80.22, -2.0, -102.8), (-80.27, -2.0, -102.6), (-79.04, -2.0, -100.9), (-78.79, -2.0, -100.9), (-78.53, -2.0, -100.9), (-77.51, -2.0, -101.6), (-77.39, -2.0, -101.9), (-77.32, -2.0, -102.1), (-80.28, -2.0, -102.4), (-80.25, -2.0, -102.1), (-80.18, -2.0, -101.9), (-79.73, -2.0, -101.2), (-79.52, -2.0, -101.1), (-79.29, -2.0, -101.0), (-78.29, -2.0, -101.0), (-78.05, -2.0, -101.1), (79.73, -2.0, -101.2), (79.91, -2.0, -101.4), (84.79, -2.0, -98.88), (77.84, -2.0, -101.2), (77.85, -2.0, -101.2), (77.85, -2.0, -98.88), (78.05, -2.0, -101.1), (80.06, -2.0, -101.6), (80.18, -2.0, -101.9), (80.25, -2.0, -102.1), (80.28, -2.0, -102.4), (78.29, -2.0, -101.0), (78.53, -2.0, -100.9), (78.79, -2.0, -100.9), (79.04, -2.0, -100.9), (79.29, -2.0, -101.0), (79.52, -2.0, -101.1), (77.51, -2.0, -101.6), (77.66, -2.0, -101.4), (77.35, -2.0, -102.9), (77.35, -2.0, -102.8), (77.3, -2.0, -102.6), (77.29, -2.0, -102.4), (77.32, -2.0, -102.1), (77.39, -2.0, -101.9), (78.91, -2.0, -103.9), (78.66, -2.0, -103.9), (80.27, -2.0, -102.6), (80.22, -2.0, -102.8), (80.22, -2.0, -102.9), (80.13, -2.0, -103.1), (79.99, -2.0, -103.3), (79.82, -2.0, -103.5), (79.63, -2.0, -103.7), (79.4, -2.0, -103.8), (79.16, -2.0, -103.9), (78.41, -2.0, -103.9), (78.17, -2.0, -103.8), (-7.0, -2.0, 84.26), (-4.25, -2.0, 94.36), (4.25, -2.0, 84.26), (7.0, -2.0, 84.26), (8.066, -2.0, 94.36), (4.25, -2.0, 94.36), (-4.25, -2.0, 84.26), (-100.8, -2.0, -106.4), (-100.8, -2.0, -102.8), (-100.8, -2.0, -98.88), (-100.8, -2.0, -94.26), (-100.8, -2.0, -91.46), (-100.8, -2.0, -90.31), (-97.0, -2.0, -89.13), (-98.87, -2.0, -75.35), (-99.13, -2.0, -75.35), (-99.84, -2.0, -75.1), (-100.0, -2.0, -74.94), (-98.62, -2.0, -75.31), (-98.38, -2.0, -75.22), (-99.38, -2.0, -75.31), (-99.62, -2.0, -75.22), (-100.1, -2.0, -72.86), (-100.3, -2.0, -73.07), (-100.4, -2.0, -73.3), (-100.2, -2.0, -74.75), (-100.3, -2.0, -74.53), (-100.4, -2.0, -74.29), (-98.5, -2.0, -72.44), (-98.27, -2.0, -72.55), (-97.79, -2.0, -74.75), (-97.96, -2.0, -74.94), (-98.16, -2.0, -75.1), (-100.5, -2.0, -74.05), (-100.5, -2.0, -73.79), (-100.5, -2.0, -73.54), (-98.06, -2.0, -72.69), (-97.87, -2.0, -72.86), (-97.72, -2.0, -73.07), (-97.51, -2.0, -74.05), (-97.57, -2.0, -74.29), (-97.66, -2.0, -74.53), (-99.94, -2.0, -72.69), (-99.73, -2.0, -72.55), (-99.5, -2.0, -72.44), (-99.25, -2.0, -72.38), (-99.0, -2.0, -72.36), (-98.75, -2.0, -72.38), (-97.61, -2.0, -73.3), (-97.53, -2.0, -73.54), (-97.5, -2.0, -73.79), (-95.69, -2.0, -98.88), (-95.69, -2.0, -94.26), (-95.69, -2.0, -91.46), (-84.79, -2.0, -94.26), (-84.79, -2.0, -91.46), (4.25, -2.0, 101.4), (0.1272, -2.0, 108.0), (-0.1272, -2.0, 108.0), (-0.378, -2.0, 108.0), (0.7315, -2.0, 110.8), (0.9423, -2.0, 110.7), (-0.6179, -2.0, 108.1), (-0.84, -2.0, 108.3), (-1.038, -2.0, 108.4), (1.339, -2.0, 108.8), (1.206, -2.0, 108.6), (1.038, -2.0, 108.4), (0.84, -2.0, 108.3), (-1.488, -2.0, 109.3), (-1.499, -2.0, 109.6), (0.4997, -2.0, 110.9), (1.466, -2.0, 109.8), (1.499, -2.0, 109.6), (0.6179, -2.0, 108.1), (0.378, -2.0, 108.0), (-1.206, -2.0, 108.6), (-1.339, -2.0, 108.8), (-1.434, -2.0, 109.1), (1.392, -2.0, 110.1), (-17.68, -2.0, 111.5), (-1.466, -2.0, 109.8), (-1.392, -2.0, 110.1), (-1.277, -2.0, 110.3), (-1.126, -2.0, 110.5), (-0.9423, -2.0, 110.7), (-0.7315, -2.0, 110.8), (-3.815e-06, -2.0, 111.0), (0.2535, -2.0, 111.0), (-0.4997, -2.0, 110.9), (-0.2535, -2.0, 111.0), (1.126, -2.0, 110.5), (1.277, -2.0, 110.3), (1.488, -2.0, 109.3), (1.434, -2.0, 109.1), (0.1272, -2.0, -90.09), (-0.1272, -2.0, -90.09), (1.038, -2.0, -89.68), (0.84, -2.0, -89.84), (4.25, -2.0, -90.31), (0.6179, -2.0, -89.97), (0.378, -2.0, -90.05), (-0.378, -2.0, -90.05), (-0.6179, -2.0, -89.97), (-0.84, -2.0, -89.84), (-1.392, -2.0, -88.04), (-1.277, -2.0, -87.81), (-1.126, -2.0, -87.61), (-0.9423, -2.0, -87.43), (-0.7315, -2.0, -87.29), (-0.4997, -2.0, -87.19), (0.4997, -2.0, -87.19), (0.7315, -2.0, -87.29), (0.9423, -2.0, -87.43), (1.126, -2.0, -87.61), (-0.2535, -2.0, -87.12), (-3.815e-06, -2.0, -87.1), (0.2535, -2.0, -87.12), (1.434, -2.0, -89.04), (1.488, -2.0, -88.79), (1.499, -2.0, -88.54), (1.339, -2.0, -89.28), (1.206, -2.0, -89.49), (-1.038, -2.0, -89.68), (-1.206, -2.0, -89.49), (-1.339, -2.0, -89.28), (-1.466, -2.0, -88.28), (-1.499, -2.0, -88.54), (1.277, -2.0, -87.81), (1.392, -2.0, -88.04), (1.466, -2.0, -88.28), (-1.434, -2.0, -89.04), (-1.488, -2.0, -88.79), (4.25, -2.0, -91.46), (8.066, -2.0, 101.4), (10.68, -2.0, 101.4), (19.24, -2.0, 111.5), (12.24, -2.0, 111.5), (12.24, -2.0, 107.5), (19.24, -2.0, 107.5), (77.85, -2.0, -94.26), (77.85, -2.0, -91.46), (84.79, -2.0, -94.26), (84.79, -2.0, -91.46), (101.0, -2.0, 48.49), (97.0, -2.0, 24.42), (97.0, -2.0, 17.42), (101.0, -2.0, 17.42), (98.38, -2.0, -75.22), (98.16, -2.0, -75.1), (99.62, -2.0, -75.22), (99.38, -2.0, -75.31), (97.96, -2.0, -74.94), (97.79, -2.0, -74.75), (97.66, -2.0, -74.53), (99.13, -2.0, -75.35), (98.87, -2.0, -75.35), (98.62, -2.0, -75.31), (97.57, -2.0, -74.29), (97.51, -2.0, -74.05), (97.5, -2.0, -73.79), (100.2, -2.0, -74.75), (100.0, -2.0, -74.94), (99.84, -2.0, -75.1), (97.53, -2.0, -73.54), (97.61, -2.0, -73.3), (97.72, -2.0, -73.07), (97.87, -2.0, -72.86), (99.94, -2.0, -72.69), (100.1, -2.0, -72.86), (100.3, -2.0, -73.07), (98.75, -2.0, -72.38), (99.0, -2.0, -72.36), (99.25, -2.0, -72.38), (100.5, -2.0, -74.05), (100.4, -2.0, -74.29), (100.3, -2.0, -74.53), (98.06, -2.0, -72.69), (98.27, -2.0, -72.55), (98.5, -2.0, -72.44), (101.0, -2.0, 24.42), (99.5, -2.0, -72.44), (99.73, -2.0, -72.55), (100.4, -2.0, -73.3), (100.5, -2.0, -73.54), (100.5, -2.0, -73.79), (101.0, -2.0, -89.13), (101.0, -2.0, -82.13), (97.0, -2.0, -82.13), (97.0, -2.0, -89.13)], [], [(0, 1, 2), (2, 1, 3), (2, 3, 4), (4, 3, 5), (4, 5, 6), (6, 5, 7), (6, 7, 8), (8, 7, 9), (8, 9, 10), (10, 9, 11), (10, 11, 12), (12, 11, 13), (12, 13, 14), (14, 13, 15), (14, 15, 16), (16, 15, 17), (16, 17, 18), (18, 17, 19), (20, 21, 22), (22, 21, 23), (22, 23, 24), (24, 23, 25), (26, 27, 28), (28, 27, 29), (28, 29, 30), (30, 29, 31), (30, 31, 32), (32, 31, 33), (34, 35, 36), (36, 35, 37), (36, 37, 38), (38, 37, 39), (38, 39, 40), (40, 39, 41), (40, 41, 42), (42, 41, 43), (42, 43, 44), (44, 43, 45), (44, 45, 46), (46, 45, 47), (46, 47, 48), (48, 47, 49), (48, 49, 50), (50, 49, 51), (52, 53, 54), (54, 53, 55), (54, 55, 56), (56, 55, 57), (56, 57, 58), (58, 57, 59), (58, 59, 60), (60, 59, 61), (60, 61, 62), (62, 61, 63), (62, 63, 64), (64, 63, 65), (64, 65, 66), (66, 65, 67), (66, 67, 68), (68, 67, 69), (68, 69, 70), (70, 69, 71), (70, 71, 72), (72, 71, 73), (72, 73, 74), (74, 73, 75), (74, 75, 76), (76, 75, 77), (76, 77, 78), (78, 77, 79), (78, 79, 80), (80, 79, 81), (80, 81, 82), (82, 81, 83), (82, 83, 84), (84, 83, 85), (84, 85, 86), (85, 87, 86), (86, 87, 88), (86, 88, 89), (89, 88, 90), (89, 90, 91), (91, 90, 92), (91, 92, 93), (93, 92, 94), (93, 94, 95), (96, 97, 98), (98, 97, 99), (98, 99, 100), (100, 99, 101), (100, 101, 102), (102, 101, 103), (102, 103, 104), (104, 103, 105), (104, 105, 106), (106, 105, 107), (106, 107, 108), (108, 107, 109), (108, 109, 110), (110, 109, 111), (110, 111, 94), (94, 111, 95), (97, 96, 112), (97, 112, 113), (113, 112, 114), (113, 114, 115), (115, 114, 116), (115, 116, 117), (117, 116, 118), (117, 118, 119), (119, 118, 120), (120, 118, 121), (120, 121, 122), (122, 121, 123), (122, 123, 124), (124, 123, 125), (124, 125, 126), (126, 125, 127), (126, 127, 128), (128, 127, 129), (128, 129, 130), (130, 129, 131), (130, 131, 132), (132, 131, 133), (132, 133, 134), (134, 133, 135), (134, 135, 136), (136, 135, 137), (136, 137, 138), (138, 137, 139), (138, 139, 140), (140, 139, 141), (140, 141, 142), (142, 141, 143), (142, 143, 144), (144, 143, 145), (144, 145, 146), (145, 147, 146), (146, 147, 148), (146, 148, 149), (150, 151, 152), (152, 151, 149), (152, 149, 148), (153, 154, 155), (155, 154, 156), (155, 156, 150), (150, 156, 157), (150, 157, 151), (158, 159, 160), (160, 159, 161), (160, 161, 162), (162, 161, 163), (162, 163, 164), (164, 163, 165), (164, 165, 166), (166, 165, 167), (166, 167, 168), (168, 167, 169), (168, 169, 170), (170, 169, 171), (170, 171, 172), (172, 171, 173), (172, 173, 174), (174, 173, 175), (174, 175, 176), (176, 175, 177), (176, 177, 153), (153, 177, 154), (159, 158, 178), (178, 158, 179), (178, 179, 180), (180, 179, 181), (180, 181, 182), (182, 181, 183), (182, 183, 184), (184, 183, 185), (184, 185, 186), (186, 185, 187), (186, 187, 188), (188, 187, 189), (188, 189, 190), (190, 189, 191), (190, 191, 192), (192, 191, 193), (192, 193, 194), (194, 193, 195), (194, 195, 196), (196, 195, 197), (196, 197, 198), (198, 197, 199), (198, 199, 200), (200, 199, 201), (202, 203, 204), (204, 203, 205), (204, 205, 206), (206, 205, 207), (206, 207, 208), (208, 207, 209), (208, 209, 210), (210, 209, 211), (210, 211, 212), (212, 211, 213), (212, 213, 201), (201, 213, 200), (203, 202, 214), (214, 202, 215), (214, 215, 216), (216, 215, 217), (216, 217, 218), (218, 217, 219), (218, 219, 220), (220, 219, 221), (220, 221, 222), (222, 221, 223), (222, 223, 224), (224, 223, 225), (224, 225, 226), (226, 225, 227), (226, 227, 228), (228, 227, 229), (228, 229, 230), (230, 229, 231), (230, 231, 232), (232, 231, 233), (232, 233, 234), (234, 233, 235), (234, 235, 236), (236, 235, 237), (236, 237, 238), (238, 237, 239), (238, 239, 240), (240, 239, 241), (242, 243, 244), (244, 243, 245), (244, 245, 246), (246, 245, 247), (246, 247, 248), (248, 247, 249), (248, 249, 250), (250, 249, 251), (250, 251, 252), (252, 251, 253), (252, 253, 254), (254, 253, 255), (254, 255, 256), (256, 255, 257), (256, 257, 258), (258, 257, 259), (258, 259, 260), (260, 259, 261), (260, 261, 241), (241, 261, 240), (262, 263, 264), (262, 264, 265), (265, 264, 266), (265, 266, 267), (267, 266, 268), (267, 268, 269), (269, 268, 270), (269, 270, 271), (271, 270, 272), (272, 270, 273), (272, 273, 274), (275, 276, 277), (277, 276, 278), (277, 278, 279), (279, 278, 280), (279, 280, 281), (281, 280, 274), (281, 274, 282), (282, 274, 273), (283, 284, 285), (285, 284, 286), (285, 286, 275), (275, 286, 287), (275, 287, 276), (0, 284, 1), (1, 284, 283), (288, 289, 290), (290, 289, 291), (290, 291, 292), (292, 291, 293), (292, 293, 294), (294, 293, 295), (294, 295, 296), (296, 295, 297), (296, 297, 298), (298, 297, 299), (298, 299, 300), (300, 299, 301), (24, 25, 302), (302, 25, 303), (302, 303, 304), (304, 303, 305), (304, 305, 306), (306, 305, 307), (306, 307, 301), (301, 307, 300), (308, 309, 310), (310, 309, 311), (310, 311, 312), (312, 311, 313), (312, 313, 314), (314, 313, 315), (314, 315, 316), (316, 315, 317), (318, 319, 320), (320, 319, 309), (320, 309, 308), (321, 322, 323), (323, 322, 324), (323, 324, 318), (318, 324, 325), (318, 325, 319), (326, 327, 328), (328, 327, 329), (328, 329, 330), (330, 329, 331), (330, 331, 332), (332, 331, 333), (332, 333, 334), (334, 333, 335), (334, 335, 336), (336, 335, 337), (336, 337, 321), (321, 337, 322), (327, 326, 338), (338, 326, 339), (338, 339, 340), (339, 341, 340), (340, 341, 342), (340, 342, 343), (343, 342, 344), (343, 344, 345), (345, 344, 346), (346, 344, 347), (346, 347, 348), (348, 347, 349), (348, 349, 350), (350, 349, 351), (352, 353, 354), (354, 353, 355), (354, 355, 356), (356, 355, 357), (356, 357, 358), (358, 357, 359), (358, 359, 26), (26, 359, 27), (353, 352, 360), (360, 352, 361), (360, 361, 362), (362, 361, 363), (362, 363, 364), (364, 363, 365), (364, 365, 366), (366, 365, 367), (366, 367, 368), (368, 367, 369), (368, 369, 370), (370, 369, 371), (370, 371, 372), (372, 371, 373), (374, 50, 375), (375, 50, 51), (374, 375, 376), (376, 375, 377), (376, 377, 378), (379, 380, 381), (381, 380, 382), (381, 382, 383), (383, 382, 384), (383, 384, 385), (385, 384, 386), (385, 386, 387), (387, 386, 388), (387, 388, 389), (389, 388, 390), (389, 390, 391), (391, 390, 392), (391, 392, 393), (393, 392, 378), (393, 378, 394), (394, 378, 377), (395, 396, 397), (397, 396, 398), (397, 398, 379), (379, 398, 399), (379, 399, 380), (263, 262, 400), (400, 262, 401), (400, 401, 402), (402, 401, 403), (402, 403, 404), (404, 403, 405), (404, 405, 395), (395, 405, 396), (243, 242, 406), (406, 242, 407), (406, 407, 408), (407, 409, 408), (408, 409, 410), (408, 410, 411), (411, 410, 53), (411, 53, 52), (412, 413, 414), (415, 416, 417), (300, 307, 418), (346, 348, 419), (399, 398, 414), (396, 405, 420), (421, 422, 423), (66, 68, 424), (70, 72, 425), (186, 426, 184), (190, 427, 188), (190, 428, 429), (203, 214, 430), (431, 432, 433), (230, 434, 228), (234, 435, 232), (408, 411, 436), (436, 411, 52), (436, 52, 54), (437, 438, 436), (436, 438, 439), (408, 436, 406), (406, 436, 439), (406, 439, 243), (243, 439, 440), (243, 440, 245), (441, 238, 240), (442, 236, 238), (443, 444, 435), (435, 444, 445), (435, 445, 446), (232, 447, 230), (230, 447, 448), (448, 449, 230), (230, 449, 450), (230, 450, 434), (446, 451, 435), (435, 451, 452), (435, 452, 232), (232, 452, 453), (232, 453, 454), (454, 455, 232), (232, 455, 456), (232, 456, 447), (457, 222, 458), (458, 222, 224), (458, 224, 226), (457, 459, 460), (457, 460, 222), (222, 460, 461), (222, 461, 220), (220, 461, 462), (220, 462, 218), (218, 462, 463), (218, 463, 216), (464, 213, 465), (465, 213, 211), (465, 211, 466), (466, 211, 209), (466, 209, 467), (467, 209, 207), (467, 207, 468), (468, 207, 205), (468, 205, 203), (194, 196, 469), (469, 196, 198), (469, 198, 200), (427, 190, 470), (471, 472, 184), (184, 472, 473), (184, 473, 182), (182, 474, 180), (180, 474, 475), (180, 475, 178), (159, 178, 476), (476, 178, 477), (478, 479, 480), (157, 156, 481), (481, 156, 482), (483, 136, 484), (484, 136, 138), (484, 138, 485), (485, 138, 140), (485, 140, 486), (486, 140, 142), (486, 142, 487), (487, 142, 144), (487, 144, 488), (488, 144, 146), (488, 146, 489), (489, 146, 149), (489, 149, 481), (481, 149, 151), (481, 151, 157), (490, 491, 492), (492, 491, 493), (128, 130, 494), (494, 130, 132), (494, 132, 483), (483, 132, 134), (483, 134, 136), (494, 495, 128), (128, 495, 496), (128, 496, 126), (126, 496, 124), (497, 498, 499), (497, 499, 500), (99, 97, 501), (501, 97, 113), (502, 501, 503), (503, 501, 113), (503, 113, 504), (504, 113, 115), (504, 115, 505), (505, 115, 117), (505, 117, 506), (506, 117, 119), (506, 119, 507), (507, 119, 120), (507, 120, 508), (509, 510, 511), (511, 510, 512), (511, 512, 513), (84, 86, 514), (514, 86, 515), (515, 86, 89), (515, 89, 516), (516, 89, 91), (516, 91, 513), (513, 91, 93), (513, 93, 511), (511, 93, 95), (511, 95, 111), (514, 517, 84), (84, 517, 518), (84, 518, 82), (82, 518, 80), (80, 518, 519), (80, 519, 78), (78, 520, 76), (76, 520, 74), (425, 72, 521), (423, 422, 522), (70, 425, 68), (68, 425, 523), (68, 523, 424), (78, 519, 520), (520, 519, 524), (520, 524, 525), (525, 524, 526), (525, 526, 527), (528, 529, 530), (530, 529, 531), (530, 531, 532), (532, 531, 533), (532, 533, 423), (423, 533, 534), (423, 534, 421), (66, 424, 64), (64, 424, 535), (64, 535, 62), (62, 535, 536), (62, 536, 60), (60, 536, 537), (60, 537, 538), (538, 537, 539), (538, 539, 540), (490, 541, 491), (491, 541, 542), (491, 542, 482), (482, 542, 543), (482, 543, 481), (544, 107, 545), (545, 107, 546), (545, 546, 547), (547, 546, 548), (547, 548, 549), (549, 548, 511), (549, 511, 550), (550, 511, 111), (550, 111, 551), (551, 111, 109), (551, 109, 544), (544, 109, 107), (247, 245, 552), (552, 245, 553), (554, 555, 556), (553, 245, 557), (557, 245, 558), (557, 558, 559), (559, 558, 560), (559, 560, 561), (245, 440, 558), (558, 440, 562), (558, 562, 560), (563, 437, 530), (530, 437, 436), (530, 436, 528), (528, 436, 54), (528, 54, 540), (540, 54, 56), (540, 56, 538), (538, 56, 58), (538, 58, 60), (564, 419, 565), (565, 419, 566), (565, 566, 567), (567, 566, 429), (464, 568, 569), (568, 464, 570), (570, 464, 465), (570, 465, 571), (572, 573, 574), (574, 573, 575), (575, 573, 576), (575, 576, 577), (577, 576, 578), (577, 578, 569), (569, 578, 469), (569, 469, 464), (464, 469, 200), (464, 200, 213), (579, 251, 580), (580, 251, 249), (580, 249, 581), (581, 582, 583), (583, 582, 584), (583, 584, 585), (585, 584, 586), (214, 216, 430), (430, 216, 463), (430, 463, 587), (587, 463, 588), (459, 457, 589), (589, 457, 590), (589, 590, 591), (591, 590, 592), (591, 592, 588), (593, 594, 595), (595, 594, 435), (595, 435, 596), (596, 435, 234), (596, 234, 597), (597, 234, 236), (597, 236, 598), (598, 236, 442), (598, 442, 599), (599, 442, 600), (599, 600, 593), (521, 16, 18), (288, 290, 601), (601, 290, 522), (422, 523, 522), (522, 523, 425), (522, 425, 601), (601, 425, 521), (601, 521, 602), (602, 521, 18), (8, 10, 603), (603, 10, 12), (603, 12, 521), (521, 12, 14), (521, 14, 16), (525, 4, 6), (4, 525, 2), (2, 525, 527), (2, 527, 0), (0, 527, 604), (0, 604, 284), (284, 604, 605), (284, 605, 286), (605, 280, 278), (278, 276, 605), (605, 276, 287), (605, 287, 286), (271, 272, 605), (605, 272, 274), (605, 274, 280), (262, 265, 606), (606, 265, 267), (606, 267, 607), (607, 267, 269), (376, 378, 414), (414, 378, 392), (414, 392, 390), (390, 388, 414), (414, 388, 386), (414, 386, 384), (384, 382, 414), (414, 382, 380), (414, 380, 399), (376, 414, 374), (374, 414, 413), (374, 413, 50), (50, 413, 499), (50, 499, 48), (44, 46, 496), (120, 122, 508), (508, 122, 124), (508, 124, 498), (498, 124, 496), (498, 496, 499), (499, 496, 46), (499, 46, 48), (36, 38, 495), (495, 38, 40), (495, 40, 496), (496, 40, 42), (496, 42, 44), (34, 36, 608), (608, 36, 495), (608, 495, 609), (609, 495, 494), (609, 494, 372), (372, 494, 370), (493, 366, 610), (610, 366, 368), (355, 353, 482), (482, 353, 360), (482, 360, 491), (491, 360, 362), (491, 362, 493), (493, 362, 364), (493, 364, 366), (611, 357, 612), (612, 357, 355), (612, 355, 480), (480, 355, 482), (480, 482, 478), (478, 482, 156), (478, 156, 613), (613, 156, 154), (613, 154, 614), (614, 154, 177), (615, 31, 29), (616, 33, 31), (31, 615, 616), (616, 615, 617), (616, 617, 618), (619, 620, 470), (470, 620, 621), (618, 617, 621), (621, 617, 622), (621, 622, 470), (190, 429, 470), (470, 429, 566), (470, 566, 619), (619, 566, 419), (619, 419, 623), (623, 419, 348), (623, 348, 350), (428, 190, 624), (624, 190, 192), (624, 192, 625), (625, 192, 194), (625, 194, 626), (626, 194, 469), (626, 469, 564), (564, 469, 578), (564, 578, 419), (419, 578, 576), (419, 576, 346), (576, 338, 340), (340, 343, 576), (576, 343, 345), (576, 345, 346), (627, 337, 628), (628, 337, 335), (628, 335, 629), (629, 335, 333), (629, 333, 572), (572, 333, 331), (572, 331, 573), (573, 331, 329), (573, 329, 576), (576, 329, 327), (576, 327, 338), (319, 325, 630), (630, 325, 324), (630, 324, 322), (588, 592, 587), (587, 592, 311), (587, 311, 630), (630, 311, 309), (630, 309, 319), (631, 315, 313), (632, 317, 315), (315, 631, 632), (632, 631, 633), (632, 633, 634), (634, 633, 635), (635, 633, 636), (635, 636, 637), (637, 636, 638), (637, 638, 639), (638, 640, 639), (639, 640, 641), (639, 641, 642), (642, 641, 23), (642, 23, 21), (643, 303, 644), (644, 303, 25), (298, 532, 296), (296, 532, 423), (296, 423, 294), (294, 423, 522), (294, 522, 292), (292, 522, 290), (417, 416, 628), (628, 416, 645), (628, 645, 627), (627, 645, 646), (627, 646, 647), (647, 646, 648), (647, 648, 468), (159, 476, 161), (161, 476, 649), (161, 649, 163), (163, 649, 650), (163, 650, 651), (652, 426, 653), (653, 426, 186), (653, 186, 654), (654, 186, 188), (654, 188, 655), (655, 188, 427), (655, 427, 656), (656, 427, 470), (656, 470, 657), (657, 470, 622), (657, 622, 658), (658, 622, 652), (658, 652, 653), (659, 660, 661), (662, 663, 594), (594, 663, 664), (594, 664, 435), (435, 664, 665), (435, 665, 443), (450, 666, 434), (434, 666, 667), (434, 667, 668), (669, 670, 671), (671, 670, 672), (671, 672, 673), (660, 674, 661), (661, 674, 675), (661, 675, 594), (594, 675, 676), (594, 676, 662), (668, 677, 434), (434, 677, 678), (434, 678, 671), (671, 678, 679), (671, 679, 669), (673, 680, 671), (671, 680, 681), (671, 681, 682), (682, 683, 661), (683, 684, 661), (661, 684, 685), (661, 685, 659), (686, 687, 688), (689, 690, 691), (691, 692, 689), (689, 692, 693), (689, 693, 688), (688, 693, 694), (688, 694, 686), (695, 696, 697), (697, 696, 698), (697, 698, 699), (687, 700, 688), (688, 700, 701), (688, 701, 695), (699, 702, 697), (697, 702, 703), (697, 703, 704), (182, 473, 474), (474, 473, 705), (474, 705, 706), (475, 707, 708), (706, 709, 474), (474, 709, 710), (474, 710, 711), (708, 712, 475), (475, 712, 713), (475, 713, 689), (689, 713, 714), (689, 714, 690), (711, 715, 474), (474, 715, 716), (474, 716, 475), (475, 716, 717), (475, 717, 707), (704, 718, 652), (652, 718, 719), (720, 721, 426), (426, 721, 722), (426, 722, 184), (184, 722, 723), (184, 723, 471), (719, 724, 652), (652, 724, 725), (652, 725, 426), (426, 725, 726), (426, 726, 720), (262, 606, 401), (401, 606, 727), (401, 727, 403), (403, 727, 728), (403, 728, 405), (405, 728, 729), (405, 729, 420), (420, 729, 730), (420, 730, 731), (732, 480, 177), (177, 480, 479), (177, 479, 614), (732, 177, 733), (733, 177, 175), (733, 175, 734), (732, 735, 480), (480, 735, 734), (480, 734, 612), (612, 734, 175), (612, 175, 736), (737, 738, 611), (173, 739, 740), (736, 741, 612), (612, 741, 742), (612, 742, 743), (738, 744, 611), (611, 744, 745), (611, 745, 746), (747, 748, 173), (173, 748, 749), (743, 750, 612), (612, 750, 751), (612, 751, 611), (611, 751, 752), (611, 752, 753), (754, 755, 611), (611, 755, 756), (611, 756, 737), (740, 757, 173), (173, 757, 758), (173, 758, 747), (759, 760, 175), (175, 760, 761), (175, 761, 762), (753, 763, 611), (611, 763, 764), (611, 764, 754), (749, 765, 173), (173, 765, 766), (173, 766, 767), (762, 768, 175), (175, 768, 769), (175, 769, 736), (767, 770, 173), (173, 770, 771), (173, 771, 175), (175, 771, 772), (175, 772, 759), (171, 773, 173), (173, 773, 774), (173, 774, 775), (776, 777, 775), (775, 777, 611), (775, 611, 173), (173, 611, 746), (173, 746, 739), (477, 178, 778), (778, 178, 475), (778, 475, 651), (651, 475, 689), (651, 689, 163), (163, 689, 688), (163, 688, 165), (165, 688, 779), (165, 779, 167), (167, 779, 780), (167, 780, 169), (169, 780, 777), (169, 777, 171), (171, 777, 776), (171, 776, 773), (695, 697, 688), (688, 697, 781), (688, 781, 779), (779, 781, 782), (779, 782, 780), (780, 782, 783), (780, 783, 777), (484, 492, 483), (483, 492, 493), (483, 493, 494), (494, 493, 610), (494, 610, 370), (370, 610, 368), (704, 652, 697), (697, 652, 622), (697, 622, 781), (781, 622, 617), (781, 617, 782), (782, 617, 615), (782, 615, 783), (783, 615, 29), (783, 29, 777), (777, 29, 27), (777, 27, 611), (611, 27, 359), (611, 359, 357), (784, 101, 785), (785, 101, 99), (785, 99, 786), (786, 99, 501), (786, 501, 787), (787, 501, 788), (269, 271, 607), (607, 271, 605), (607, 605, 789), (789, 605, 604), (789, 604, 790), (790, 604, 791), (790, 791, 792), (792, 791, 793), (792, 793, 731), (731, 793, 412), (731, 412, 420), (420, 412, 414), (420, 414, 396), (396, 414, 398), (574, 794, 572), (572, 794, 795), (572, 795, 629), (629, 795, 796), (797, 798, 546), (546, 799, 800), (798, 801, 546), (546, 801, 802), (546, 802, 799), (800, 803, 546), (546, 803, 804), (546, 804, 805), (805, 804, 806), (805, 806, 807), (808, 809, 107), (107, 809, 810), (107, 810, 811), (807, 812, 805), (805, 812, 813), (805, 813, 814), (815, 816, 105), (105, 816, 817), (105, 817, 107), (107, 817, 818), (107, 818, 808), (819, 820, 105), (811, 821, 107), (107, 821, 822), (107, 822, 823), (823, 824, 107), (107, 824, 825), (107, 825, 546), (546, 825, 826), (546, 826, 797), (814, 827, 805), (805, 827, 828), (805, 828, 829), (829, 819, 805), (805, 819, 105), (805, 105, 830), (830, 105, 103), (830, 103, 788), (788, 103, 101), (788, 101, 787), (787, 101, 784), (820, 831, 105), (105, 831, 832), (105, 832, 833), (833, 834, 105), (105, 834, 835), (105, 835, 815), (629, 836, 628), (628, 836, 837), (628, 837, 838), (838, 839, 628), (628, 839, 840), (628, 840, 841), (842, 843, 417), (417, 843, 844), (417, 844, 845), (845, 846, 417), (417, 846, 847), (417, 847, 796), (417, 848, 849), (847, 850, 796), (796, 850, 851), (796, 851, 852), (852, 853, 796), (796, 853, 854), (796, 854, 855), (856, 857, 629), (629, 857, 858), (629, 858, 859), (859, 860, 629), (629, 860, 861), (629, 861, 836), (841, 862, 628), (628, 862, 863), (628, 863, 417), (417, 863, 864), (417, 864, 848), (849, 865, 417), (417, 865, 866), (417, 866, 842), (855, 867, 796), (796, 867, 868), (796, 868, 869), (869, 870, 796), (796, 870, 871), (796, 871, 629), (629, 871, 872), (629, 872, 856), (794, 571, 795), (795, 571, 465), (795, 465, 796), (796, 465, 466), (796, 466, 417), (417, 466, 467), (417, 467, 415), (415, 467, 468), (415, 468, 873), (873, 468, 648), (502, 500, 501), (501, 500, 499), (501, 499, 788), (788, 499, 413), (788, 413, 830), (830, 413, 412), (830, 412, 805), (805, 412, 793), (805, 793, 546), (546, 793, 791), (546, 791, 548), (548, 791, 604), (548, 604, 511), (511, 604, 527), (511, 527, 509), (509, 527, 526), (203, 430, 468), (468, 430, 587), (468, 587, 647), (647, 587, 630), (647, 630, 627), (627, 630, 322), (627, 322, 337), (6, 8, 525), (525, 8, 603), (525, 603, 520), (520, 603, 521), (520, 521, 74), (74, 521, 72), (433, 432, 636), (636, 432, 874), (636, 874, 638), (638, 874, 875), (638, 875, 671), (671, 875, 876), (671, 876, 434), (434, 876, 877), (434, 877, 228), (228, 877, 431), (228, 431, 226), (226, 431, 433), (226, 433, 458), (458, 433, 636), (458, 636, 457), (457, 636, 633), (457, 633, 590), (590, 633, 631), (590, 631, 592), (592, 631, 313), (592, 313, 311), (682, 661, 671), (671, 661, 878), (671, 878, 638), (638, 878, 879), (638, 879, 640), (640, 879, 644), (640, 644, 641), (641, 644, 25), (641, 25, 23), (298, 300, 532), (532, 300, 418), (532, 418, 530), (530, 418, 560), (530, 560, 563), (563, 560, 562), (307, 305, 418), (418, 305, 880), (418, 880, 560), (560, 880, 554), (560, 554, 561), (561, 554, 556), (593, 600, 594), (594, 600, 881), (594, 881, 661), (661, 881, 882), (661, 882, 878), (878, 882, 883), (878, 883, 879), (879, 883, 586), (879, 586, 644), (644, 586, 584), (644, 584, 643), (884, 885, 584), (886, 887, 555), (555, 887, 888), (555, 888, 889), (889, 890, 555), (555, 890, 891), (555, 891, 892), (893, 894, 582), (582, 894, 895), (582, 895, 896), (896, 897, 582), (582, 897, 898), (582, 898, 899), (885, 900, 584), (584, 900, 901), (584, 901, 902), (903, 904, 554), (554, 904, 905), (905, 906, 554), (554, 906, 907), (554, 907, 908), (899, 909, 582), (582, 909, 910), (582, 910, 584), (584, 910, 911), (584, 911, 884), (902, 912, 584), (584, 912, 913), (584, 913, 914), (908, 915, 554), (554, 915, 916), (554, 916, 555), (555, 916, 917), (555, 917, 886), (892, 918, 555), (555, 918, 919), (555, 919, 582), (582, 919, 920), (582, 920, 893), (305, 303, 880), (880, 303, 643), (880, 643, 554), (554, 643, 584), (554, 584, 903), (903, 584, 914), (238, 441, 442), (442, 441, 921), (442, 921, 600), (600, 921, 922), (600, 922, 881), (881, 922, 923), (881, 923, 882), (882, 923, 924), (882, 924, 883), (883, 924, 925), (883, 925, 586), (586, 925, 926), (586, 926, 585), (581, 249, 582), (582, 249, 247), (582, 247, 555), (555, 247, 552), (555, 552, 556), (240, 261, 441), (441, 261, 259), (441, 259, 921), (921, 259, 257), (921, 257, 922), (922, 257, 255), (922, 255, 923), (923, 255, 253), (923, 253, 924), (924, 253, 251), (924, 251, 925), (925, 251, 579), (925, 579, 926), (927, 928, 929), (11, 930, 13), (931, 400, 402), (26, 28, 932), (336, 933, 934), (321, 323, 935), (308, 310, 935), (936, 937, 938), (297, 295, 939), (940, 941, 942), (943, 944, 945), (83, 946, 947), (71, 69, 948), (59, 949, 61), (233, 950, 235), (229, 951, 231), (223, 952, 225), (223, 953, 954), (127, 125, 955), (956, 957, 958), (110, 94, 958), (958, 94, 92), (959, 960, 961), (961, 960, 962), (961, 962, 963), (964, 123, 965), (965, 123, 121), (965, 121, 966), (966, 121, 118), (966, 118, 967), (967, 118, 116), (967, 116, 968), (968, 116, 114), (968, 114, 963), (963, 114, 112), (963, 112, 961), (961, 112, 96), (961, 96, 98), (959, 969, 970), (970, 969, 955), (970, 955, 964), (964, 955, 125), (964, 125, 123), (127, 955, 129), (129, 955, 971), (129, 971, 131), (133, 972, 135), (135, 972, 973), (135, 973, 137), (974, 975, 141), (976, 977, 978), (978, 977, 979), (978, 979, 980), (141, 975, 143), (143, 975, 981), (143, 981, 145), (145, 981, 982), (145, 982, 983), (155, 150, 984), (984, 150, 152), (984, 152, 985), (985, 152, 148), (985, 148, 983), (983, 148, 147), (983, 147, 145), (153, 155, 986), (986, 155, 987), (986, 987, 988), (988, 987, 989), (988, 989, 990), (183, 181, 929), (929, 181, 179), (929, 179, 991), (187, 185, 992), (992, 185, 993), (929, 928, 183), (183, 928, 994), (183, 994, 185), (185, 994, 995), (185, 995, 993), (191, 996, 997), (191, 997, 193), (193, 997, 998), (193, 998, 195), (195, 998, 999), (195, 999, 197), (199, 1000, 201), (201, 1000, 1001), (201, 1001, 212), (212, 1001, 1002), (212, 1002, 210), (206, 1003, 1004), (215, 202, 1004), (1004, 202, 204), (1004, 204, 206), (219, 217, 1005), (1006, 1007, 231), (231, 1007, 1008), (231, 1008, 233), (1009, 1010, 950), (950, 1010, 1011), (1008, 1012, 233), (233, 1012, 1013), (233, 1013, 1014), (1011, 1015, 950), (950, 1015, 1016), (950, 1016, 1017), (1014, 1018, 233), (233, 1018, 1019), (233, 1019, 950), (950, 1019, 1020), (950, 1020, 1009), (55, 53, 1021), (1021, 53, 410), (410, 409, 1021), (1021, 409, 407), (1021, 407, 242), (949, 59, 1022), (1022, 59, 57), (1022, 57, 1023), (1024, 67, 1025), (1025, 67, 65), (1025, 65, 1026), (75, 1027, 77), (77, 1027, 79), (946, 83, 1028), (83, 81, 1028), (1028, 81, 79), (1028, 79, 1029), (1029, 79, 1027), (1029, 1027, 1030), (956, 958, 1031), (1031, 958, 92), (1031, 92, 1032), (1032, 92, 90), (1032, 90, 1033), (1033, 90, 88), (1033, 88, 1034), (1034, 88, 87), (1034, 87, 947), (947, 87, 85), (947, 85, 83), (1035, 1036, 1030), (1030, 1036, 1037), (1030, 1037, 1029), (57, 55, 1023), (1023, 55, 1021), (1023, 1021, 1038), (1038, 1021, 1039), (1038, 1039, 1040), (1040, 1039, 1041), (1042, 1043, 1044), (1044, 1043, 1045), (65, 63, 1026), (1026, 63, 61), (1026, 61, 1046), (1046, 61, 949), (1046, 949, 1047), (1047, 949, 1022), (155, 984, 987), (987, 984, 1048), (987, 1048, 979), (979, 1048, 1049), (979, 1049, 980), (1050, 1051, 1052), (1052, 1051, 1053), (1053, 1051, 1054), (1053, 1054, 958), (958, 1054, 1055), (958, 1055, 110), (110, 1055, 1056), (110, 1056, 108), (1057, 1058, 1059), (1059, 1058, 1060), (1059, 1060, 1061), (1061, 1060, 1062), (1062, 1060, 1063), (1062, 1063, 1064), (1064, 1063, 244), (1064, 244, 1065), (1065, 244, 246), (1065, 246, 1066), (1067, 1060, 1039), (1060, 1067, 1063), (1063, 1067, 1068), (1063, 1068, 244), (244, 1068, 1069), (244, 1069, 242), (242, 1069, 1070), (242, 1070, 1021), (1021, 1070, 1071), (1021, 1071, 1039), (1039, 1071, 1072), (1039, 1072, 1067), (199, 197, 1000), (1000, 197, 999), (1000, 999, 1073), (1073, 999, 1074), (1075, 1076, 1077), (1077, 1076, 1078), (1077, 1078, 1079), (1079, 1078, 1080), (1079, 1080, 1074), (1081, 1002, 1082), (1082, 1002, 1083), (1083, 1002, 1001), (1083, 1001, 1084), (1084, 1001, 1000), (1084, 1000, 1085), (1085, 1000, 1073), (1085, 1073, 1086), (1086, 1073, 1087), (1086, 1087, 944), (942, 941, 1088), (1088, 941, 1089), (1088, 1089, 1090), (1091, 1092, 250), (250, 1092, 248), (1093, 1094, 1095), (1095, 1094, 1096), (952, 223, 1097), (1097, 223, 954), (1097, 954, 1096), (1096, 954, 1098), (1096, 1098, 1095), (1099, 1100, 1101), (1101, 1100, 1102), (1101, 1102, 1103), (1102, 951, 1103), (1103, 951, 229), (1103, 229, 1104), (1104, 229, 227), (1104, 227, 1105), (1105, 227, 1106), (1105, 1106, 1107), (1107, 1106, 1108), (1109, 1110, 1111), (1111, 1110, 948), (295, 293, 939), (939, 293, 291), (939, 291, 948), (948, 291, 289), (948, 289, 1111), (301, 299, 1112), (1112, 299, 1044), (1112, 1044, 1113), (1113, 1044, 1045), (299, 297, 1044), (1044, 297, 939), (1044, 939, 1042), (1042, 939, 948), (1042, 948, 1024), (1024, 948, 69), (1024, 69, 67), (301, 1112, 306), (306, 1112, 1114), (306, 1114, 304), (304, 1114, 1115), (304, 1115, 302), (302, 1115, 1116), (302, 1116, 24), (24, 1116, 1117), (24, 1117, 22), (938, 937, 1108), (1108, 937, 1118), (1108, 1118, 1119), (1120, 1121, 1122), (1122, 1121, 1123), (1122, 1123, 1119), (1119, 1123, 1100), (1119, 1100, 1108), (1108, 1100, 1099), (1108, 1099, 1107), (938, 1124, 936), (936, 1124, 314), (936, 314, 316), (935, 310, 1125), (953, 223, 1126), (1126, 223, 221), (1126, 221, 1127), (1127, 221, 219), (1127, 219, 1128), (1128, 219, 1005), (1128, 1005, 1093), (1093, 1005, 1125), (1093, 1125, 1094), (1094, 1125, 310), (1094, 310, 312), (323, 318, 935), (935, 318, 320), (935, 320, 308), (336, 934, 334), (334, 934, 1129), (334, 1129, 332), (1082, 1130, 1081), (1081, 1130, 943), (1081, 943, 1131), (1131, 943, 945), (1131, 945, 330), (330, 945, 328), (944, 1087, 945), (945, 1087, 326), (945, 326, 328), (342, 341, 1087), (1087, 341, 339), (1087, 339, 326), (1080, 349, 347), (1074, 1080, 1073), (1073, 1080, 347), (1073, 347, 1087), (1087, 347, 344), (1087, 344, 342), (351, 349, 1132), (1132, 349, 1080), (1132, 1080, 1133), (1133, 1080, 1078), (1133, 1078, 1134), (1134, 1078, 1076), (1134, 1076, 1135), (1135, 1076, 1136), (1135, 1136, 1137), (1137, 1136, 1138), (1137, 1138, 1139), (1138, 1140, 1139), (1139, 1140, 30), (1139, 30, 32), (1141, 1142, 358), (358, 1142, 356), (356, 1142, 1143), (356, 1143, 354), (354, 1143, 989), (354, 989, 352), (352, 989, 987), (352, 987, 361), (361, 987, 363), (363, 987, 979), (363, 979, 365), (365, 979, 977), (365, 977, 1144), (371, 369, 1144), (1144, 369, 367), (1144, 367, 365), (39, 37, 971), (971, 37, 35), (971, 35, 1145), (133, 131, 972), (972, 131, 971), (972, 971, 1146), (1146, 971, 1145), (47, 45, 955), (955, 45, 43), (955, 43, 971), (971, 43, 41), (971, 41, 39), (47, 955, 49), (49, 955, 969), (49, 969, 51), (51, 969, 1147), (51, 1147, 375), (391, 393, 1148), (1148, 397, 379), (393, 394, 1148), (1148, 394, 377), (1148, 377, 375), (379, 381, 1148), (1148, 381, 383), (1148, 383, 385), (385, 387, 1148), (1148, 387, 389), (1148, 389, 391), (1149, 1150, 1151), (397, 1148, 395), (395, 1148, 1149), (395, 1149, 404), (404, 1149, 1151), (404, 1151, 402), (402, 1151, 1152), (402, 1152, 931), (400, 931, 263), (263, 931, 1153), (263, 1153, 264), (273, 270, 1154), (1154, 270, 268), (1154, 268, 1153), (1153, 268, 266), (1153, 266, 264), (1155, 281, 282), (275, 277, 1155), (1155, 277, 279), (1155, 279, 281), (1035, 1, 1156), (1156, 1, 283), (1156, 283, 1155), (1155, 283, 285), (1155, 285, 275), (11, 9, 1030), (9, 7, 1030), (1030, 7, 5), (1030, 5, 1035), (1035, 5, 3), (1035, 3, 1), (13, 930, 15), (15, 930, 1110), (15, 1110, 17), (17, 1110, 1109), (17, 1109, 19), (1157, 1158, 1159), (1017, 1160, 950), (950, 1160, 1161), (950, 1161, 235), (235, 1161, 1162), (235, 1162, 237), (237, 1162, 1163), (237, 1163, 1159), (1159, 1163, 1164), (1159, 1164, 1157), (1165, 1166, 1167), (1166, 1165, 1168), (1168, 1165, 1004), (1168, 1004, 1169), (1169, 1004, 1003), (1169, 1003, 1170), (1170, 1003, 1171), (1170, 1171, 1172), (1172, 1171, 934), (1172, 934, 1167), (1167, 934, 933), (1167, 933, 1165), (1173, 991, 1174), (1174, 991, 1175), (1175, 991, 179), (1175, 179, 1176), (1176, 179, 158), (1176, 158, 1177), (1177, 158, 160), (1177, 160, 1178), (1178, 160, 162), (1178, 162, 1179), (1075, 996, 1076), (1076, 996, 191), (1076, 191, 1180), (1180, 191, 189), (1180, 189, 1181), (1181, 189, 187), (1181, 187, 1182), (1182, 187, 992), (1182, 992, 1183), (1183, 992, 1184), (1183, 1184, 1185), (1185, 1184, 1136), (1185, 1136, 1186), (1186, 1136, 1076), (1186, 1076, 1187), (1187, 1076, 1180), (1187, 1180, 1181), (1188, 1189, 1102), (1190, 1191, 1192), (1193, 1194, 951), (951, 1194, 1195), (951, 1195, 231), (231, 1195, 1196), (231, 1196, 1006), (1016, 1197, 1017), (1017, 1197, 1198), (1017, 1198, 1199), (1200, 1201, 1102), (1102, 1201, 1202), (1189, 1203, 1102), (1102, 1203, 1204), (1102, 1204, 951), (951, 1204, 1205), (951, 1205, 1193), (1199, 1206, 1017), (1017, 1206, 1207), (1017, 1207, 1192), (1192, 1207, 1208), (1192, 1208, 1190), (1191, 1209, 1192), (1192, 1209, 1210), (1192, 1210, 1211), (1202, 1212, 1102), (1102, 1212, 1213), (1102, 1213, 1188), (1214, 1215, 1216), (1217, 1218, 1219), (1219, 1218, 1220), (1215, 1221, 1216), (1216, 1221, 1222), (1216, 1222, 1173), (1173, 1222, 1223), (1173, 1223, 1224), (1220, 1225, 1219), (1219, 1225, 1226), (1219, 1226, 1227), (1228, 1229, 1216), (1216, 1229, 1230), (1216, 1230, 1214), (1231, 1232, 1184), (993, 1233, 992), (992, 1233, 1234), (992, 1234, 1235), (1235, 1236, 992), (992, 1236, 1237), (992, 1237, 1184), (1184, 1237, 1238), (1184, 1238, 1231), (929, 1239, 1240), (1224, 1241, 1173), (1173, 1241, 1242), (1173, 1242, 991), (991, 1242, 1243), (1243, 1244, 991), (991, 1244, 1245), (991, 1245, 1246), (1246, 1247, 991), (991, 1247, 1248), (991, 1248, 929), (929, 1248, 1249), (929, 1249, 1239), (1240, 1250, 929), (929, 1250, 1251), (929, 1251, 927), (282, 273, 1155), (1155, 273, 1154), (1155, 1154, 1156), (1156, 1154, 1252), (1156, 1252, 1253), (1254, 1255, 1256), (1256, 1257, 1254), (1254, 1257, 1253), (1254, 1253, 1258), (1258, 1253, 1252), (1092, 940, 248), (248, 940, 942), (248, 942, 246), (246, 942, 1057), (246, 1057, 1066), (1066, 1057, 1059), (241, 239, 260), (260, 239, 1259), (260, 1259, 258), (258, 1259, 1260), (258, 1260, 256), (256, 1260, 1261), (256, 1261, 254), (254, 1261, 1262), (254, 1262, 252), (252, 1262, 1263), (252, 1263, 250), (250, 1263, 1264), (250, 1264, 1091), (1091, 1264, 1265), (942, 1266, 1267), (942, 1268, 1269), (1266, 942, 1270), (1270, 942, 1088), (1270, 1088, 1271), (1267, 1272, 942), (942, 1272, 1273), (942, 1273, 1268), (1274, 1057, 1275), (1275, 1057, 1276), (1269, 1277, 942), (942, 1277, 1278), (942, 1278, 1279), (1280, 1281, 1058), (1282, 1283, 1088), (1088, 1283, 1284), (1088, 1284, 1271), (1279, 1285, 942), (942, 1285, 1286), (942, 1286, 1057), (1057, 1286, 1287), (1057, 1287, 1276), (1281, 1288, 1058), (1058, 1288, 1289), (1058, 1289, 1290), (1291, 1292, 1088), (1088, 1292, 1293), (1088, 1293, 1282), (1274, 1294, 1057), (1057, 1294, 1295), (1057, 1295, 1296), (1296, 1297, 1057), (1057, 1297, 1298), (1057, 1298, 1058), (1058, 1298, 1299), (1058, 1299, 1280), (1290, 1300, 1058), (1058, 1300, 1301), (1058, 1301, 1088), (1088, 1301, 1302), (1088, 1302, 1291), (239, 237, 1259), (1259, 237, 1159), (1259, 1159, 1260), (1260, 1159, 1158), (1260, 1158, 1261), (1261, 1158, 1303), (1261, 1303, 1262), (1262, 1303, 1304), (1262, 1304, 1263), (1263, 1304, 1305), (1263, 1305, 1264), (1264, 1305, 1090), (1264, 1090, 1265), (1265, 1090, 1089), (1157, 1160, 1158), (1158, 1160, 1017), (1158, 1017, 1303), (1303, 1017, 1192), (1303, 1192, 1304), (1304, 1192, 1306), (1304, 1306, 1305), (1305, 1306, 1307), (1305, 1307, 1090), (1090, 1307, 1117), (1090, 1117, 1088), (1088, 1117, 1116), (1088, 1116, 1058), (1058, 1116, 1115), (1058, 1115, 1060), (1060, 1115, 1114), (1060, 1114, 1039), (1039, 1114, 1112), (1039, 1112, 1041), (1041, 1112, 1113), (1211, 1200, 1192), (1192, 1200, 1102), (1192, 1102, 1306), (1306, 1102, 1100), (1306, 1100, 1307), (1307, 1100, 1123), (1307, 1123, 1117), (1117, 1123, 1121), (1117, 1121, 22), (22, 1121, 1120), (22, 1120, 20), (11, 1030, 930), (930, 1030, 1027), (930, 1027, 1110), (1110, 1027, 75), (1110, 75, 948), (948, 75, 73), (948, 73, 71), (227, 225, 1106), (1106, 225, 952), (1106, 952, 1108), (1108, 952, 1097), (1108, 1097, 938), (938, 1097, 1096), (938, 1096, 1124), (1124, 1096, 1094), (1124, 1094, 314), (314, 1094, 312), (217, 215, 1005), (1005, 215, 1004), (1005, 1004, 1125), (1125, 1004, 1165), (1125, 1165, 935), (935, 1165, 933), (935, 933, 321), (321, 933, 336), (1308, 1309, 1052), (1052, 1309, 1310), (1052, 1310, 1311), (1312, 1313, 104), (1311, 1314, 1052), (1052, 1314, 1315), (1052, 1315, 1316), (1317, 1318, 1308), (1308, 1318, 1319), (1308, 1319, 1320), (1321, 1322, 106), (1312, 104, 1323), (1324, 1325, 104), (1320, 1326, 1308), (1308, 1326, 1327), (1308, 1327, 1309), (1316, 1328, 1052), (1052, 1328, 1329), (1052, 1329, 1330), (1324, 104, 1331), (1330, 1321, 1052), (1052, 1321, 106), (1052, 106, 1050), (1050, 106, 108), (1050, 108, 1332), (1332, 108, 1056), (1322, 1333, 106), (106, 1333, 1334), (106, 1334, 1335), (1335, 1336, 106), (106, 1336, 1337), (106, 1337, 1338), (106, 1339, 104), (104, 1339, 1340), (104, 1340, 1323), (1338, 1341, 106), (106, 1341, 1342), (106, 1342, 1339), (1313, 1343, 104), (104, 1343, 1344), (104, 1344, 1331), (1325, 1345, 1308), (1308, 1345, 1346), (1308, 1346, 1317), (1347, 1348, 1171), (1349, 1350, 1351), (1351, 1350, 1352), (1351, 1352, 1353), (1348, 1354, 1171), (1171, 1354, 1355), (1171, 1355, 1356), (1357, 1358, 934), (934, 1358, 1359), (1359, 1360, 934), (934, 1360, 1361), (934, 1361, 1362), (1363, 1364, 1129), (1129, 1364, 1365), (1129, 1365, 1366), (1362, 1367, 934), (934, 1367, 1368), (934, 1368, 1129), (1129, 1368, 1369), (1129, 1369, 1363), (1370, 1351, 1371), (1371, 1351, 1372), (1370, 1373, 1351), (1351, 1373, 1374), (1351, 1374, 1349), (1356, 1375, 1171), (1171, 1375, 1376), (1171, 1376, 1377), (1357, 934, 1378), (1378, 934, 1171), (1378, 1171, 1379), (1366, 1380, 1129), (1129, 1380, 1381), (1129, 1381, 1351), (1351, 1381, 1382), (1351, 1382, 1372), (1377, 1383, 1171), (1171, 1383, 1384), (1171, 1384, 1379), (206, 208, 1003), (1003, 208, 1385), (1003, 1385, 1171), (1171, 1385, 1351), (1171, 1351, 1347), (1347, 1351, 1353), (208, 210, 1385), (1385, 210, 1002), (1385, 1002, 1351), (1351, 1002, 1081), (1351, 1081, 1129), (1129, 1081, 1131), (1129, 1131, 332), (332, 1131, 330), (1325, 1308, 104), (104, 1308, 1386), (104, 1386, 102), (102, 1386, 1387), (102, 1387, 100), (375, 1147, 1148), (1148, 1147, 1256), (1148, 1256, 1149), (1149, 1256, 1255), (1149, 1255, 1150), (1388, 98, 1389), (1389, 98, 100), (1389, 100, 1390), (1390, 100, 1387), (1390, 1387, 1391), (1391, 1387, 961), (1391, 961, 1388), (1388, 961, 98), (959, 961, 969), (969, 961, 1387), (969, 1387, 1147), (1147, 1387, 1386), (1147, 1386, 1256), (1256, 1386, 1308), (1256, 1308, 1257), (1257, 1308, 1052), (1257, 1052, 1253), (1253, 1052, 1053), (1253, 1053, 1156), (1156, 1053, 958), (1156, 958, 1035), (1035, 958, 957), (1035, 957, 1036), (141, 139, 974), (974, 139, 137), (974, 137, 976), (976, 137, 973), (976, 973, 977), (977, 973, 972), (977, 972, 1144), (1144, 972, 1146), (1144, 1146, 371), (371, 1146, 373), (1232, 1217, 1184), (1184, 1217, 1219), (1184, 1219, 1136), (1136, 1219, 1392), (1136, 1392, 1138), (1138, 1392, 1393), (1138, 1393, 1140), (1140, 1393, 932), (1140, 932, 30), (30, 932, 28), (1227, 1228, 1219), (1219, 1228, 1216), (1219, 1216, 1392), (1392, 1216, 1394), (1392, 1394, 1393), (1393, 1394, 1395), (1393, 1395, 932), (932, 1395, 1141), (932, 1141, 26), (26, 1141, 358), (986, 1396, 153), (153, 1396, 990), (153, 990, 176), (176, 990, 989), (176, 989, 1397), (1397, 989, 1398), (1398, 989, 1143), (1398, 1143, 1399), (1400, 1401, 1142), (172, 1402, 1403), (1401, 1404, 1142), (1142, 1404, 1405), (1142, 1405, 1406), (1403, 1407, 172), (172, 1407, 1408), (172, 1408, 1142), (1142, 1408, 1409), (1142, 1409, 1400), (1406, 1410, 1142), (1142, 1410, 1411), (1142, 1411, 1412), (1413, 1414, 172), (172, 1414, 1415), (172, 1415, 1402), (1412, 1416, 1142), (1142, 1416, 1417), (1142, 1417, 1143), (1143, 1417, 1418), (1143, 1418, 1419), (1420, 1421, 174), (174, 1421, 1422), (1423, 1424, 174), (174, 1424, 1425), (1426, 1427, 172), (172, 1427, 1428), (172, 1428, 1413), (1419, 1429, 1143), (1143, 1429, 1430), (1143, 1430, 1431), (1431, 1423, 1143), (1143, 1423, 174), (1143, 174, 1399), (1399, 174, 176), (1399, 176, 1432), (1432, 176, 1397), (1425, 1433, 174), (174, 1433, 1434), (174, 1434, 1420), (1422, 1435, 174), (174, 1435, 1436), (174, 1436, 172), (172, 1436, 1437), (172, 1437, 1426), (1438, 170, 1439), (1439, 170, 172), (1439, 172, 1440), (1440, 172, 1142), (1440, 1142, 1441), (1441, 1142, 1141), (1174, 1179, 1173), (1173, 1179, 162), (1173, 162, 1216), (1216, 162, 164), (1216, 164, 1394), (1394, 164, 166), (1394, 166, 1395), (1395, 166, 168), (1395, 168, 1141), (1141, 168, 170), (1141, 170, 1441), (1441, 170, 1438), (968, 504, 967), (967, 504, 505), (967, 505, 966), (966, 505, 506), (966, 506, 965), (965, 506, 507), (965, 507, 964), (964, 507, 508), (968, 963, 504), (504, 963, 503), (498, 497, 970), (970, 497, 959), (959, 497, 960), (960, 497, 500), (960, 500, 962), (500, 502, 962), (962, 502, 503), (962, 503, 963), (970, 964, 498), (498, 964, 508), (1028, 519, 946), (946, 519, 518), (946, 518, 947), (947, 518, 517), (947, 517, 1034), (1034, 517, 514), (1034, 514, 1033), (1033, 514, 515), (1033, 515, 1032), (1032, 515, 516), (1028, 1029, 519), (519, 1029, 524), (1031, 513, 512), (524, 1029, 526), (526, 1029, 1037), (526, 1037, 509), (509, 1037, 1036), (509, 1036, 510), (510, 1036, 957), (510, 957, 512), (512, 957, 956), (512, 956, 1031), (1031, 1032, 513), (513, 1032, 516), (1023, 528, 1022), (1022, 528, 540), (1022, 540, 1047), (1047, 540, 539), (1047, 539, 1046), (1046, 539, 537), (1046, 537, 1026), (1026, 537, 536), (1026, 536, 1025), (1025, 536, 535), (1025, 535, 1024), (1024, 535, 424), (1040, 531, 1038), (1038, 531, 529), (1038, 529, 1023), (1023, 529, 528), (1042, 523, 1043), (1043, 523, 422), (1043, 422, 1045), (1045, 422, 421), (1045, 421, 1113), (1113, 421, 534), (1113, 534, 1041), (534, 533, 1041), (1041, 533, 531), (1041, 531, 1040), (1042, 1024, 523), (523, 1024, 424), (974, 484, 975), (975, 484, 485), (975, 485, 981), (981, 485, 486), (981, 486, 982), (982, 486, 487), (982, 487, 983), (983, 487, 488), (983, 488, 985), (985, 488, 489), (974, 976, 484), (484, 976, 492), (984, 481, 543), (492, 976, 490), (490, 976, 978), (490, 978, 541), (541, 978, 980), (541, 980, 542), (542, 980, 1049), (542, 1049, 543), (543, 1049, 1048), (543, 1048, 984), (984, 985, 481), (481, 985, 489), (1056, 1055, 550), (550, 1055, 549), (549, 1055, 547), (547, 1055, 1054), (547, 1054, 545), (545, 1054, 1051), (1051, 1050, 545), (545, 1050, 544), (544, 1050, 551), (551, 1050, 1332), (551, 1332, 550), (550, 1332, 1056), (990, 1396, 614), (614, 1396, 613), (1396, 986, 613), (613, 986, 478), (986, 988, 478), (478, 988, 479), (988, 990, 479), (479, 990, 614), (1391, 1388, 786), (786, 1388, 785), (1388, 1389, 785), (785, 1389, 784), (1389, 1390, 784), (784, 1390, 787), (1390, 1391, 787), (787, 1391, 786), (1064, 1065, 553), (553, 1065, 552), (552, 1065, 556), (556, 1065, 1066), (556, 1066, 561), (561, 1066, 1059), (1059, 1061, 561), (561, 1061, 559), (559, 1061, 557), (557, 1061, 1062), (557, 1062, 553), (553, 1062, 1064), (1070, 1069, 439), (439, 1069, 440), (440, 1069, 562), (562, 1069, 1068), (562, 1068, 563), (563, 1068, 1067), (1067, 1072, 563), (563, 1072, 437), (437, 1072, 438), (438, 1072, 1071), (438, 1071, 439), (439, 1071, 1070), (1399, 1432, 733), (733, 1432, 732), (1432, 1397, 732), (732, 1397, 735), (1397, 1398, 735), (735, 1398, 734), (1398, 1399, 734), (734, 1399, 733), (1119, 637, 1122), (1122, 637, 639), (1122, 639, 1120), (1120, 639, 642), (1120, 642, 20), (20, 642, 21), (635, 1118, 634), (634, 1118, 937), (634, 937, 632), (632, 937, 936), (632, 936, 317), (317, 936, 316), (1119, 1118, 637), (637, 1118, 635), (1438, 1439, 773), (773, 1439, 774), (1439, 1440, 774), (774, 1440, 775), (1440, 1441, 775), (775, 1441, 776), (1441, 1438, 776), (776, 1438, 773), (1074, 564, 1079), (1079, 564, 565), (1079, 565, 1077), (1077, 565, 567), (997, 624, 998), (998, 624, 625), (998, 625, 999), (999, 625, 626), (999, 626, 1074), (1074, 626, 564), (997, 996, 624), (624, 996, 428), (428, 996, 429), (429, 996, 1075), (429, 1075, 567), (567, 1075, 1077), (569, 1084, 577), (577, 1084, 1085), (577, 1085, 575), (575, 1085, 1086), (575, 1086, 574), (574, 1086, 944), (574, 944, 794), (794, 944, 943), (794, 943, 571), (571, 943, 1130), (571, 1130, 570), (570, 1130, 1082), (570, 1082, 568), (568, 1082, 1083), (568, 1083, 569), (569, 1083, 1084), (940, 1092, 580), (580, 1092, 579), (579, 1092, 926), (926, 1092, 1091), (926, 1091, 585), (585, 1091, 1265), (1265, 1089, 585), (585, 1089, 583), (583, 1089, 581), (581, 1089, 941), (581, 941, 580), (580, 941, 940), (1145, 35, 608), (608, 35, 34), (609, 372, 1146), (1146, 372, 373), (1146, 1145, 609), (609, 1145, 608), (953, 1126, 460), (460, 1126, 461), (1093, 588, 1128), (1128, 588, 463), (1128, 463, 1127), (1127, 463, 462), (1127, 462, 1126), (1126, 462, 461), (1098, 589, 1095), (1095, 589, 591), (1095, 591, 1093), (1093, 591, 588), (589, 1098, 459), (459, 1098, 954), (459, 954, 460), (460, 954, 953), (1103, 1104, 877), (877, 1104, 431), (1107, 874, 1105), (1105, 874, 432), (1105, 432, 1104), (1104, 432, 431), (1107, 1099, 874), (874, 1099, 875), (1103, 877, 1101), (1101, 877, 876), (1101, 876, 1099), (1099, 876, 875), (621, 1135, 618), (618, 1135, 1137), (618, 1137, 616), (616, 1137, 1139), (616, 1139, 33), (33, 1139, 32), (1134, 620, 1133), (1133, 620, 619), (1133, 619, 1132), (1132, 619, 623), (1132, 623, 351), (351, 623, 350), (1134, 1135, 620), (620, 1135, 621), (1160, 1157, 593), (593, 1157, 599), (599, 1157, 598), (598, 1157, 1164), (598, 1164, 597), (597, 1164, 1163), (1163, 1162, 597), (597, 1162, 596), (1160, 593, 1161), (1161, 593, 595), (1161, 595, 1162), (1162, 595, 596), (1109, 602, 19), (19, 602, 18), (1109, 1111, 602), (602, 1111, 601), (601, 1111, 288), (288, 1111, 289), (646, 1167, 648), (648, 1167, 1166), (648, 1166, 873), (873, 1166, 1168), (1168, 1169, 873), (873, 1169, 415), (415, 1169, 416), (416, 1169, 1170), (416, 1170, 645), (645, 1170, 1172), (1172, 1167, 645), (645, 1167, 646), (1175, 1176, 477), (477, 1176, 476), (1178, 650, 1177), (1177, 650, 649), (1177, 649, 1176), (1176, 649, 476), (1178, 1179, 650), (650, 1179, 651), (1175, 477, 1174), (1174, 477, 778), (1174, 778, 1179), (1179, 778, 651), (1185, 1186, 657), (657, 1186, 656), (1181, 654, 1187), (1187, 654, 655), (1187, 655, 1186), (1186, 655, 656), (1181, 1182, 654), (654, 1182, 653), (1185, 657, 1183), (1183, 657, 658), (1183, 658, 1182), (1182, 658, 653), (1368, 836, 1369), (1369, 836, 861), (1369, 861, 1363), (1363, 861, 860), (1363, 860, 1364), (1364, 860, 859), (1364, 859, 1365), (1365, 859, 858), (1365, 858, 1366), (1366, 858, 857), (1366, 857, 1380), (1380, 857, 856), (1380, 856, 1381), (1381, 856, 872), (1381, 872, 1382), (1382, 872, 871), (1382, 871, 1372), (1372, 871, 870), (1372, 870, 1371), (1371, 870, 869), (1371, 869, 1370), (1370, 869, 868), (1370, 868, 1373), (1373, 868, 867), (1373, 867, 1374), (1374, 867, 855), (1374, 855, 1349), (1349, 855, 854), (1349, 854, 1350), (1350, 854, 853), (1350, 853, 1352), (1352, 853, 852), (1352, 852, 1353), (1353, 852, 851), (1353, 851, 1347), (1347, 851, 850), (1347, 850, 1348), (1348, 850, 847), (1348, 847, 1354), (1354, 847, 846), (1354, 846, 1355), (1355, 846, 845), (1355, 845, 1356), (1356, 845, 844), (1356, 844, 1375), (1375, 844, 843), (1375, 843, 1376), (1376, 843, 842), (1376, 842, 1377), (1377, 842, 866), (1377, 866, 1383), (1383, 866, 865), (1383, 865, 1384), (1384, 865, 849), (1384, 849, 1379), (1379, 849, 848), (1379, 848, 1378), (1378, 848, 864), (1378, 864, 1357), (1357, 864, 863), (1357, 863, 1358), (1358, 863, 862), (1358, 862, 1359), (1359, 862, 841), (1359, 841, 1360), (1360, 841, 840), (1360, 840, 1361), (1361, 840, 839), (1361, 839, 1362), (1362, 839, 838), (1362, 838, 1367), (1367, 838, 837), (1367, 837, 1368), (1368, 837, 836), (1201, 682, 1202), (1202, 682, 681), (1202, 681, 1212), (1212, 681, 680), (1212, 680, 1213), (1213, 680, 673), (1213, 673, 1188), (1188, 673, 672), (1188, 672, 1189), (1189, 672, 670), (1189, 670, 1203), (1203, 670, 669), (1203, 669, 1204), (1204, 669, 679), (1204, 679, 1205), (1205, 679, 678), (1205, 678, 1193), (1193, 678, 677), (1193, 677, 1194), (1194, 677, 668), (1194, 668, 1195), (1195, 668, 667), (1195, 667, 1196), (1196, 667, 666), (1196, 666, 1006), (1006, 666, 450), (1006, 450, 1007), (1007, 450, 449), (1007, 449, 1008), (1008, 449, 448), (1008, 448, 1012), (1012, 448, 447), (1012, 447, 1013), (1013, 447, 456), (1013, 456, 1014), (1014, 456, 455), (1014, 455, 1018), (1018, 455, 454), (1018, 454, 1019), (1019, 454, 453), (1019, 453, 1020), (1020, 453, 452), (1020, 452, 1009), (1009, 452, 451), (1009, 451, 1010), (1010, 451, 446), (1010, 446, 1011), (1011, 446, 445), (1011, 445, 1015), (1015, 445, 444), (1015, 444, 1016), (1016, 444, 443), (1016, 443, 1197), (1197, 443, 665), (1197, 665, 1198), (1198, 665, 664), (1198, 664, 1199), (1199, 664, 663), (1199, 663, 1206), (1206, 663, 662), (1206, 662, 1207), (1207, 662, 676), (1207, 676, 1208), (1208, 676, 675), (1208, 675, 1190), (1190, 675, 674), (1190, 674, 1191), (1191, 674, 660), (1191, 660, 1209), (1209, 660, 659), (1209, 659, 1210), (1210, 659, 685), (1210, 685, 1211), (1211, 685, 684), (1211, 684, 1200), (1200, 684, 683), (1200, 683, 1201), (1201, 683, 682), (1227, 698, 1228), (1228, 698, 696), (1228, 696, 1229), (1229, 696, 695), (1229, 695, 1230), (1230, 695, 701), (1230, 701, 1214), (1214, 701, 700), (1214, 700, 1215), (1215, 700, 687), (1215, 687, 1221), (1221, 687, 686), (1221, 686, 1222), (1222, 686, 694), (1222, 694, 1223), (1223, 694, 693), (1223, 693, 1224), (1224, 693, 692), (1224, 692, 1241), (1241, 692, 691), (1241, 691, 1242), (1242, 691, 690), (1242, 690, 1243), (1243, 690, 714), (1243, 714, 1244), (1244, 714, 713), (1244, 713, 1245), (1245, 713, 712), (1245, 712, 1246), (1246, 712, 708), (1246, 708, 1247), (1247, 708, 707), (1247, 707, 1248), (1248, 707, 717), (1248, 717, 1249), (1249, 717, 716), (1249, 716, 1239), (1239, 716, 715), (1239, 715, 1240), (1240, 715, 711), (1240, 711, 1250), (1250, 711, 710), (1250, 710, 1251), (1251, 710, 709), (1251, 709, 927), (927, 709, 706), (927, 706, 928), (928, 706, 705), (928, 705, 994), (994, 705, 473), (994, 473, 995), (995, 473, 472), (995, 472, 993), (993, 472, 471), (993, 471, 1233), (1233, 471, 723), (1233, 723, 1234), (1234, 723, 722), (1234, 722, 1235), (1235, 722, 721), (1235, 721, 1236), (1236, 721, 720), (1236, 720, 1237), (1237, 720, 726), (1237, 726, 1238), (1238, 726, 725), (1238, 725, 1231), (1231, 725, 724), (1231, 724, 1232), (1232, 724, 719), (1232, 719, 1217), (1217, 719, 718), (1217, 718, 1218), (1218, 718, 704), (1218, 704, 1220), (1220, 704, 703), (1220, 703, 1225), (1225, 703, 702), (1225, 702, 1226), (1226, 702, 699), (1226, 699, 1227), (1227, 699, 698), (1424, 736, 1425), (1425, 736, 769), (1425, 769, 1433), (1433, 769, 768), (1433, 768, 1434), (1434, 768, 762), (1434, 762, 1420), (1420, 762, 761), (1420, 761, 1421), (1421, 761, 760), (1421, 760, 1422), (1422, 760, 759), (1422, 759, 1435), (1435, 759, 772), (1435, 772, 1436), (1436, 772, 771), (1436, 771, 1437), (1437, 771, 770), (1437, 770, 1426), (1426, 770, 767), (1426, 767, 1427), (1427, 767, 766), (1427, 766, 1428), (1428, 766, 765), (1428, 765, 1413), (1413, 765, 749), (1413, 749, 1414), (1414, 749, 748), (1414, 748, 1415), (1415, 748, 747), (1415, 747, 1402), (1402, 747, 758), (1402, 758, 1403), (1403, 758, 757), (1403, 757, 1407), (1407, 757, 740), (1407, 740, 1408), (1408, 740, 739), (1408, 739, 1409), (1409, 739, 746), (1409, 746, 1400), (1400, 746, 745), (1400, 745, 1401), (1401, 745, 744), (1401, 744, 1404), (1404, 744, 738), (1404, 738, 1405), (1405, 738, 737), (1405, 737, 1406), (1406, 737, 756), (1406, 756, 1410), (1410, 756, 755), (1410, 755, 1411), (1411, 755, 754), (1411, 754, 1412), (1412, 754, 764), (1412, 764, 1416), (1416, 764, 763), (1416, 763, 1417), (1417, 763, 753), (1417, 753, 1418), (1418, 753, 752), (1418, 752, 1419), (1419, 752, 751), (1419, 751, 1429), (1429, 751, 750), (1429, 750, 1430), (1430, 750, 743), (1430, 743, 1431), (1431, 743, 742), (1431, 742, 1423), (1423, 742, 741), (1423, 741, 1424), (1424, 741, 736), (1339, 818, 1340), (1340, 818, 817), (1340, 817, 1323), (1323, 817, 816), (1323, 816, 1312), (1312, 816, 815), (1312, 815, 1313), (1313, 815, 835), (1313, 835, 1343), (1343, 835, 834), (1343, 834, 1344), (1344, 834, 833), (1344, 833, 1331), (1331, 833, 832), (1331, 832, 1324), (1324, 832, 831), (1324, 831, 1325), (1325, 831, 820), (1325, 820, 1345), (1345, 820, 819), (1345, 819, 1346), (1346, 819, 829), (1346, 829, 1317), (1317, 829, 828), (1317, 828, 1318), (1318, 828, 827), (1318, 827, 1319), (1319, 827, 814), (1319, 814, 1320), (1320, 814, 813), (1320, 813, 1326), (1326, 813, 812), (1326, 812, 1327), (1327, 812, 807), (1327, 807, 1309), (1309, 807, 806), (1309, 806, 1310), (1310, 806, 804), (1310, 804, 1311), (1311, 804, 803), (1311, 803, 1314), (1314, 803, 800), (1314, 800, 1315), (1315, 800, 799), (1315, 799, 1316), (1316, 799, 802), (1316, 802, 1328), (1328, 802, 801), (1328, 801, 1329), (1329, 801, 798), (1329, 798, 1330), (1330, 798, 797), (1330, 797, 1321), (1321, 797, 826), (1321, 826, 1322), (1322, 826, 825), (1322, 825, 1333), (1333, 825, 824), (1333, 824, 1334), (1334, 824, 823), (1334, 823, 1335), (1335, 823, 822), (1335, 822, 1336), (1336, 822, 821), (1336, 821, 1337), (1337, 821, 811), (1337, 811, 1338), (1338, 811, 810), (1338, 810, 1341), (1341, 810, 809), (1341, 809, 1342), (1342, 809, 808), (1342, 808, 1339), (1339, 808, 818), (1298, 917, 1299), (1299, 917, 916), (1299, 916, 1280), (1280, 916, 915), (1280, 915, 1281), (1281, 915, 908), (1281, 908, 1288), (1288, 908, 907), (1288, 907, 1289), (1289, 907, 906), (1289, 906, 1290), (1290, 906, 905), (1290, 905, 1300), (1300, 905, 904), (1300, 904, 1301), (1301, 904, 903), (1301, 903, 1302), (1302, 903, 914), (1302, 914, 1291), (1291, 914, 913), (1291, 913, 1292), (1292, 913, 912), (1292, 912, 1293), (1293, 912, 902), (1293, 902, 1282), (1282, 902, 901), (1282, 901, 1283), (1283, 901, 900), (1283, 900, 1284), (1284, 900, 885), (1284, 885, 1271), (1271, 885, 884), (1271, 884, 1270), (1270, 884, 911), (1270, 911, 1266), (1266, 911, 910), (1266, 910, 1267), (1267, 910, 909), (1267, 909, 1272), (1272, 909, 899), (1272, 899, 1273), (1273, 899, 898), (1273, 898, 1268), (1268, 898, 897), (1268, 897, 1269), (1269, 897, 896), (1269, 896, 1277), (1277, 896, 895), (1277, 895, 1278), (1278, 895, 894), (1278, 894, 1279), (1279, 894, 893), (1279, 893, 1285), (1285, 893, 920), (1285, 920, 1286), (1286, 920, 919), (1286, 919, 1287), (1287, 919, 918), (1287, 918, 1276), (1276, 918, 892), (1276, 892, 1275), (1275, 892, 891), (1275, 891, 1274), (1274, 891, 890), (1274, 890, 1294), (1294, 890, 889), (1294, 889, 1295), (1295, 889, 888), (1295, 888, 1296), (1296, 888, 887), (1296, 887, 1297), (1297, 887, 886), (1297, 886, 1298), (1298, 886, 917), (729, 1151, 730), (730, 1151, 1150), (730, 1150, 731), (731, 1150, 1255), (731, 1255, 792), (792, 1255, 1254), (792, 1254, 790), (790, 1254, 1258), (790, 1258, 789), (789, 1258, 1252), (789, 1252, 607), (607, 1252, 1154), (607, 1154, 606), (606, 1154, 1153), (606, 1153, 727), (727, 1153, 931), (727, 931, 728), (728, 931, 1152), (728, 1152, 729), (729, 1152, 1151)])
me_sborka_var7___cover_1_1.polygons.foreach_set('material_index', [2, 2, 2, 2, 2, 2, 2, 2, 2, 2, 2, 2, 2, 2, 2, 2, 2, 2, 2, 2, 2, 2, 2, 2, 2, 2, 2, 2, 2, 2, 2, 2, 2, 2, 2, 2, 2, 2, 2, 2, 2, 2, 2, 2, 2, 2, 2, 2, 2, 2, 2, 2, 2, 2, 2, 2, 2, 2, 2, 2, 2, 2, 2, 2, 2, 2, 2, 2, 2, 2, 2, 2, 2, 2, 2, 2, 2, 2, 2, 2, 2, 2, 2, 2, 2, 2, 2, 2, 2, 2, 2, 2, 2, 2, 2, 2, 2, 2, 2, 2, 2, 2, 2, 2, 2, 2, 2, 2, 2, 2, 2, 2, 2, 2, 2, 2, 2, 2, 2, 2, 2, 2, 2, 2, 2, 2, 2, 2, 2, 2, 2, 2, 2, 2, 2, 2, 2, 2, 2, 2, 2, 2, 2, 2, 2, 2, 2, 2, 2, 2, 2, 2, 2, 2, 2, 2, 2, 2, 2, 2, 2, 2, 2, 2, 2, 2, 2, 2, 2, 2, 2, 2, 2, 2, 2, 2, 2, 2, 2, 2, 2, 2, 2, 2, 2, 2, 2, 2, 2, 2, 2, 2, 2, 2, 2, 2, 2, 2, 2, 2, 2, 2, 2, 2, 2, 2, 2, 2, 2, 2, 2, 2, 2, 2, 2, 2, 2, 2, 2, 2, 2, 2, 2, 2, 2, 2, 2, 2, 2, 2, 2, 2, 2, 2, 2, 2, 2, 2, 2, 2, 2, 2, 2, 2, 2, 2, 2, 2, 2, 2, 2, 2, 2, 2, 2, 2, 2, 2, 2, 2, 2, 2, 2, 2, 2, 2, 2, 2, 2, 2, 2, 2, 2, 2, 2, 2, 2, 2, 2, 2, 2, 2, 2, 2, 2, 2, 2, 2, 2, 2, 2, 2, 2, 2, 2, 2, 2, 2, 2, 2, 2, 2, 2, 2, 2, 2, 2, 2, 2, 2, 2, 2, 2, 2, 2, 2, 2, 2, 2, 2, 2, 2, 2, 2, 2, 2, 2, 2, 2, 2, 2, 2, 2, 2, 2, 2, 2, 2, 2, 2, 2, 2, 2, 2, 2, 2, 2, 2, 2, 2, 2, 2, 2, 2, 2, 2, 2, 2, 2, 2, 2, 2, 2, 2, 2, 2, 2, 2, 2, 2, 2, 2, 2, 2, 2, 2, 2, 2, 2, 2, 2, 2, 2, 2, 2, 2, 2, 2, 2, 2, 2, 2, 2, 2, 2, 2, 2, 2, 2, 2, 2, 2, 2, 2, 0, 0, 0, 0, 0, 0, 0, 0, 0, 0, 0, 0, 0, 0, 0, 0, 0, 0, 0, 0, 0, 0, 0, 0, 0, 0, 0, 0, 0, 0, 0, 0, 0, 0, 0, 0, 0, 0, 0, 0, 0, 0, 0, 0, 0, 0, 0, 0, 0, 0, 0, 0, 0, 0, 0, 0, 0, 0, 0, 0, 0, 0, 0, 0, 0, 0, 0, 0, 0, 0, 0, 0, 0, 0, 0, 0, 0, 0, 0, 0, 0, 0, 0, 0, 0, 0, 0, 0, 0, 0, 0, 0, 0, 0, 0, 0, 0, 0, 0, 0, 0, 0, 0, 0, 0, 0, 0, 0, 0, 0, 0, 0, 0, 0, 0, 0, 0, 0, 0, 0, 0, 0, 0, 0, 0, 0, 0, 0, 0, 0, 0, 0, 0, 0, 0, 0, 0, 0, 0, 0, 0, 0, 0, 0, 0, 0, 0, 0, 0, 0, 0, 0, 0, 0, 0, 0, 0, 0, 0, 0, 0, 0, 0, 0, 0, 0, 0, 0, 0, 0, 0, 0, 0, 0, 0, 0, 0, 0, 0, 0, 0, 0, 0, 0, 0, 0, 0, 0, 0, 0, 0, 0, 0, 0, 0, 0, 0, 0, 0, 0, 0, 0, 0, 2, 0, 0, 0, 0, 0, 0, 0, 0, 0, 0, 0, 0, 0, 0, 0, 0, 0, 0, 0, 0, 0, 0, 0, 0, 0, 0, 0, 0, 0, 0, 0, 0, 0, 0, 0, 0, 0, 0, 0, 0, 0, 0, 0, 0, 0, 0, 0, 0, 0, 0, 0, 0, 0, 0, 0, 0, 0, 0, 0, 0, 0, 0, 0, 0, 0, 0, 0, 0, 0, 0, 0, 0, 0, 0, 0, 0, 0, 0, 0, 0, 0, 0, 0, 0, 0, 0, 0, 0, 0, 0, 0, 2, 0, 0, 0, 0, 0, 0, 0, 2, 0, 0, 0, 0, 0, 0, 0, 0, 0, 0, 0, 0, 0, 0, 0, 0, 0, 0, 0, 0, 0, 0, 0, 0, 0, 0, 0, 0, 0, 0, 0, 0, 0, 0, 0, 0, 0, 0, 0, 0, 0, 0, 0, 0, 0, 0, 0, 0, 0, 0, 0, 0, 0, 0, 0, 0, 0, 0, 0, 0, 0, 0, 0, 0, 0, 0, 0, 0, 0, 0, 0, 0, 0, 0, 0, 0, 0, 0, 0, 0, 0, 0, 0, 0, 0, 0, 0, 0, 0, 0, 0, 0, 0, 0, 0, 0, 0, 0, 0, 0, 0, 0, 0, 0, 0, 0, 0, 0, 0, 0, 0, 0, 0, 0, 0, 0, 0, 0, 0, 0, 0, 0, 0, 0, 0, 0, 0, 0, 0, 0, 0, 0, 0, 0, 0, 0, 0, 0, 0, 0, 0, 0, 0, 0, 0, 0, 0, 0, 0, 0, 0, 0, 0, 0, 0, 0, 0, 0, 0, 0, 0, 0, 0, 0, 0, 0, 0, 0, 0, 0, 0, 0, 0, 0, 0, 0, 0, 0, 0, 0, 0, 0, 0, 0, 0, 0, 0, 0, 0, 0, 0, 0, 0, 0, 0, 0, 0, 0, 0, 0, 0, 0, 0, 0, 0, 0, 0, 0, 0, 0, 0, 0, 0, 0, 0, 0, 0, 0, 0, 0, 0, 0, 0, 0, 0, 0, 0, 0, 0, 0, 0, 0, 0, 0, 0, 0, 0, 0, 0, 0, 0, 0, 0, 0, 0, 0, 0, 0, 0, 0, 0, 0, 0, 0, 0, 0, 0, 0, 0, 0, 0, 0, 0, 0, 0, 0, 0, 0, 0, 0, 0, 0, 0, 0, 0, 0, 0, 0, 0, 0, 0, 0, 0, 0, 0, 0, 0, 0, 0, 0, 0, 0, 0, 0, 0, 0, 0, 0, 0, 0, 0, 0, 0, 0, 0, 0, 0, 0, 0, 0, 0, 0, 0, 0, 0, 0, 0, 0, 0, 0, 0, 0, 0, 0, 0, 0, 0, 0, 0, 0, 0, 0, 0, 0, 0, 0, 0, 0, 0, 0, 0, 0, 0, 0, 0, 0, 0, 0, 0, 0, 0, 0, 0, 0, 0, 0, 0, 0, 0, 0, 0, 0, 0, 0, 0, 0, 0, 0, 0, 0, 0, 0, 0, 0, 0, 0, 0, 0, 0, 0, 0, 0, 0, 0, 0, 0, 0, 0, 0, 0, 0, 0, 0, 0, 0, 0, 0, 0, 0, 0, 0, 0, 0, 0, 0, 0, 0, 0, 0, 0, 0, 0, 0, 0, 0, 0, 0, 0, 0, 0, 0, 0, 0, 0, 0, 0, 0, 0, 0, 0, 0, 0, 0, 0, 0, 0, 0, 0, 0, 0, 0, 0, 0, 0, 0, 0, 0, 0, 0, 0, 0, 0, 0, 0, 0, 0, 0, 0, 0, 0, 0, 0, 0, 0, 0, 0, 0, 0, 0, 0, 0, 0, 0, 0, 0, 0, 0, 0, 0, 0, 0, 0, 0, 0, 0, 0, 0, 0, 0, 0, 0, 0, 0, 0, 0, 0, 0, 0, 0, 0, 0, 0, 0, 0, 0, 0, 0, 0, 0, 0, 0, 0, 0, 0, 0, 0, 0, 0, 0, 0, 0, 0, 0, 0, 0, 0, 0, 0, 0, 0, 0, 0, 0, 0, 0, 0, 0, 0, 0, 0, 0, 0, 0, 0, 0, 0, 0, 0, 0, 0, 0, 0, 0, 0, 0, 0, 0, 0, 0, 0, 0, 0, 0, 0, 0, 0, 0, 0, 0, 0, 0, 0, 0, 0, 0, 0, 0, 0, 0, 0, 0, 0, 0, 0, 0, 0, 0, 0, 0, 0, 0, 0, 0, 0, 0, 0, 0, 0, 0, 0, 0, 0, 0, 0, 0, 0, 0, 0, 0, 0, 0, 0, 0, 0, 0, 0, 0, 0, 0, 0, 0, 0, 0, 0, 0, 0, 0, 0, 0, 0, 0, 0, 0, 0, 0, 0, 0, 0, 0, 0, 0, 0, 0, 0, 0, 0, 0, 0, 0, 0, 0, 0, 0, 0, 0, 0, 0, 0, 0, 0, 0, 0, 0, 0, 0, 0, 0, 0, 0, 0, 0, 0, 0, 0, 0, 0, 0, 0, 0, 0, 0, 0, 0, 0, 0, 0, 0, 0, 0, 0, 0, 0, 0, 0, 0, 0, 0, 0, 0, 0, 0, 0, 0, 0, 0, 0, 0, 0, 0, 0, 0, 0, 0, 0, 0, 0, 0, 0, 0, 0, 0, 0, 0, 0, 0, 0, 0, 0, 0, 0, 0, 0, 0, 0, 0, 0, 0, 0, 0, 0, 0, 0, 0, 0, 0, 0, 0, 0, 0, 0, 0, 0, 0, 0, 0, 0, 0, 0, 0, 0, 0, 0, 0, 0, 0, 0, 0, 0, 0, 0, 0, 0, 0, 0, 0, 0, 0, 0, 0, 0, 0, 0, 0, 0, 0, 0, 0, 0, 0, 0, 0, 0, 0, 0, 0, 0, 0, 0, 0, 0, 0, 0, 0, 0, 0, 0, 0, 0, 0, 0, 0, 0, 0, 0, 0, 0, 0, 0, 0, 0, 0, 0, 0, 0, 0, 0, 2, 0, 0, 0, 0, 0, 0, 0, 0, 0, 0, 0, 0, 0, 0, 0, 0, 0, 0, 0, 0, 0, 0, 0, 0, 0, 0, 0, 0, 0, 0, 0, 0, 0, 0, 0, 0, 0, 0, 0, 0, 0, 0, 0, 0, 0, 0, 0, 0, 0, 0, 0, 0, 0, 0, 0, 0, 0, 0, 0, 0, 0, 0, 0, 0, 0, 0, 0, 0, 0, 0, 0, 0, 0, 0, 0, 0, 0, 0, 0, 0, 0, 0, 0, 0, 0, 0, 0, 0, 0, 0, 0, 0, 0, 0, 0, 0, 0, 0, 0, 0, 0, 0, 0, 0, 0, 0, 0, 0, 0, 0, 0, 2, 0, 0, 0, 0, 0, 0, 0, 0, 0, 0, 0, 0, 0, 0, 0, 0, 0, 0, 0, 0, 0, 0, 0, 0, 0, 0, 0, 0, 0, 0, 0, 0, 0, 0, 0, 0, 0, 0, 0, 0, 0, 0, 0, 0, 0, 0, 0, 0, 0, 0, 0, 0, 0, 0, 0, 0, 0, 0, 0, 0, 0, 0, 0, 0, 0, 0, 0, 0, 0, 0, 0, 0, 0, 0, 0, 0, 0, 0, 0, 0, 0, 0, 0, 0, 0, 0, 0, 0, 0, 0, 0, 0, 0, 0, 0, 0, 0, 0, 0, 0, 0, 0, 0, 0, 0, 0, 0, 0, 0, 0, 0, 0, 0, 0, 0, 0, 0, 0, 0, 0, 0, 0, 0, 0, 0, 0, 0, 0, 0, 0, 0, 0, 0, 0, 0, 0, 0, 0, 0, 0, 0, 0, 0, 0, 0, 0, 0, 0, 0, 0, 0, 0, 0, 0, 0, 0, 0, 0, 0, 0, 0, 0, 0, 0, 0, 0, 0, 0, 0, 0, 0, 0, 0, 0, 0, 0, 0, 0, 0, 0, 0, 0, 0, 0, 0, 0, 0, 0, 0, 0, 0, 0, 0, 0, 0, 0, 0, 0, 0, 0, 0, 0, 0, 0, 0, 0, 0, 0, 0, 0, 0, 0, 0, 0, 0, 0, 0, 0, 0, 0, 0, 0, 0, 0, 0, 0, 0, 0, 0, 0, 0, 0, 0, 0, 0, 0, 0, 0, 0, 0, 0, 0, 0, 0, 0, 0, 0, 0, 0, 0, 0, 0, 0, 0, 0, 0, 0, 0, 0, 0, 0, 0, 0, 0, 0, 0, 0, 0, 0, 0, 0, 0, 0, 0, 0, 0, 0, 0, 0, 0, 0, 0, 0, 0, 0, 0, 0, 0, 0, 0, 0, 0, 0, 0, 0, 0, 0, 0, 0, 0, 0, 0, 0, 0, 0, 0, 0, 0, 0, 0, 0, 0, 0, 0, 0, 0, 0, 0, 0, 0, 0, 0, 0, 0, 0, 0, 0, 0, 0, 0, 0, 0, 0, 0, 0, 0, 0, 0, 0, 0, 0, 0, 0, 0, 0, 0, 0, 0, 0, 0, 0, 0, 0, 0, 0, 0, 0, 0, 0, 0, 0, 0, 0, 0, 0, 0, 0, 0, 0, 0, 0, 0, 0, 0, 0, 0, 0, 0, 0, 0, 0, 0, 0, 0, 0, 0, 0, 0, 0, 0, 0, 0, 0, 0, 0, 0, 0, 0, 0, 0, 0, 0, 0, 0, 0, 0, 0, 0, 0, 0, 0, 0, 0, 0, 0, 0, 0, 0, 0, 0, 0, 0, 0, 0, 0, 0, 0, 0, 0, 0, 0, 0, 0, 0, 0, 0, 0, 0, 0, 0, 0, 0, 0, 0, 0, 0, 0, 0, 0, 0, 0, 0, 0, 0, 0, 0, 0, 0, 0, 0, 0, 0, 0, 0, 0, 0, 0, 0, 0, 0, 0, 0, 0, 0, 0, 0, 0, 0, 0, 0, 0, 0, 0, 0, 0, 0, 0, 0, 0, 0, 0, 0, 0, 0, 0, 0, 0, 0, 0, 0, 0, 0, 0, 0, 0, 0, 0, 0, 0, 0, 0, 0, 0, 0, 0, 0, 0, 0, 0, 0, 0, 0, 0, 0, 0, 0, 0, 0, 0, 0, 0, 0, 0, 0, 0, 0, 0, 0, 0, 0, 0, 0, 0, 0, 0, 2, 2, 2, 2, 2, 2, 2, 2, 2, 2, 2, 2, 2, 2, 2, 2, 2, 2, 2, 2, 2, 2, 2, 2, 2, 2, 2, 2, 2, 2, 2, 2, 2, 2, 2, 2, 2, 2, 2, 2, 2, 2, 2, 2, 2, 2, 2, 2, 2, 2, 2, 2, 2, 2, 2, 2, 2, 2, 2, 2, 2, 2, 2, 2, 2, 2, 2, 2, 2, 2, 2, 2, 2, 2, 2, 2, 2, 2, 2, 2, 2, 2, 2, 2, 2, 2, 2, 2, 2, 2, 2, 2, 2, 2, 2, 2, 2, 2, 2, 2, 2, 2, 2, 2, 2, 2, 2, 2, 2, 2, 2, 2, 2, 2, 2, 2, 2, 2, 2, 2, 2, 2, 2, 2, 2, 2, 2, 2, 2, 2, 2, 2, 2, 2, 2, 2, 2, 2, 2, 2, 2, 2, 2, 2, 2, 2, 2, 2, 2, 2, 2, 2, 2, 2, 2, 2, 2, 2, 2, 2, 2, 2, 2, 2, 2, 2, 2, 2, 2, 2, 2, 2, 2, 2, 2, 2, 2, 2, 2, 2, 2, 2, 2, 2, 2, 2, 2, 2, 2, 2, 2, 2, 2, 2, 2, 2, 2, 2, 2, 2, 2, 2, 2, 2, 2, 2, 2, 2, 2, 2, 2, 2, 2, 2, 2, 2, 2, 2, 2, 2, 2, 2, 2, 2, 2, 2, 2, 2, 2, 2, 2, 2, 2, 2, 2, 2, 2, 2, 2, 2, 2, 2, 2, 2, 2, 2, 2, 2, 2, 2, 2, 2, 2, 2, 2, 2, 2, 2, 2, 2, 2, 2, 2, 2, 2, 2, 2, 2, 2, 2, 2, 2, 2, 2, 2, 2, 2, 2, 2, 2, 2, 2, 2, 2, 2, 2, 2, 2, 2, 2, 2, 2, 2, 2, 2, 2, 2, 2, 2, 2, 2, 2, 2, 2, 2, 2, 2, 2, 2, 2, 2, 2, 2, 2, 2, 2, 2, 2, 2, 2, 2, 2, 2, 2, 0, 0, 0, 0, 0, 0, 0, 0, 0, 0, 0, 0, 0, 0, 0, 0, 0, 0, 0, 0, 0, 0, 0, 0, 0, 0, 0, 0, 0, 0, 0, 0, 0, 0, 0, 0, 0, 0, 0, 0, 0, 0, 0, 0, 0, 0, 0, 0, 0, 0, 0, 0, 0, 0, 0, 0, 0, 0, 0, 0, 0, 0, 0, 0, 0, 0, 0, 0, 0, 0, 0, 0, 0, 0, 2, 2, 2, 2, 2, 2, 2, 2, 2, 2, 2, 2, 2, 2, 2, 2, 2, 2, 2, 2, 2, 2, 2, 2, 2, 2, 2, 2, 2, 2, 2, 2, 2, 2, 2, 2, 2, 2, 2, 2, 2, 2, 2, 2, 2, 2, 2, 2, 2, 2, 2, 2, 2, 2, 2, 2, 2, 2, 2, 2, 2, 2, 2, 2, 2, 2, 2, 2, 2, 2, 2, 2, 2, 2, 2, 2, 2, 2, 2, 2, 2, 2, 2, 2, 2, 2, 2, 2, 2, 2, 2, 2, 2, 2, 2, 2, 2, 2, 2, 2, 2, 2, 2, 2, 2, 2, 2, 2, 2, 2, 2, 2, 2, 2, 2, 2, 2, 2, 2, 2, 2, 2, 2, 2, 2, 2, 2, 2, 2, 2, 2, 2, 2, 2, 2, 2, 2, 2, 2, 2, 2, 2, 2, 2, 2, 2, 2, 2, 2, 2, 2, 2, 2, 2, 2, 2, 2, 2, 2, 2, 2, 2, 2, 2, 2, 2, 2, 2, 2, 2, 2, 2, 2, 2, 2, 2, 2, 2, 2, 2, 2, 2, 2, 2, 2, 2, 2, 2, 2, 2, 2, 2, 2, 2, 2, 2, 2, 2, 2, 2, 2, 2, 2, 2, 2, 2, 2, 2, 2, 2, 2, 2, 2, 2, 2, 2, 2, 2, 2, 2, 2, 2, 2, 2, 2, 2, 2, 2, 2, 2, 2, 2, 2, 2, 2, 2, 2, 2, 2, 2, 2, 2, 2, 2, 2, 2, 2, 2, 2, 2, 2, 2, 2, 2, 2, 2, 2, 2, 2, 2, 2, 2, 2, 2, 2, 2, 2, 2, 2, 2, 2, 2, 2, 2, 2, 2, 2, 2, 2, 2, 2, 2, 2, 2, 2, 2, 2, 2, 2, 2, 2, 2, 2, 2, 2, 2, 2, 2, 2, 2, 2, 2, 2, 2, 2, 2, 2, 2, 2, 2, 2, 2, 2, 2, 2, 2, 2, 2, 2, 2, 2, 2, 2, 2, 2, 2, 2, 2, 2, 2, 2, 2, 2, 2, 2, 2, 2, 2, 2, 2, 2, 2, 2, 2, 2, 2, 2, 2, 2, 2, 2, 2, 2, 2, 2, 2, 2, 2, 2, 2, 2, 2, 2, 2, 2, 2, 2, 2, 2, 2, 2, 2, 2, 2, 2, 2, 2, 2, 2, 2, 2, 2, 0, 0, 0, 0, 0, 0, 0, 0, 0, 0, 0, 0, 0, 0, 0, 0, 0, 0, 0, 0])
me_sborka_var7___cover_1_1.materials.append(mat_main)
me_sborka_var7___cover_1_1.materials.append(mat_blackbrown)
me_sborka_var7___cover_1_1.materials.append(mat_material)
me_sborka_var7___cover_1_1.use_remesh_fix_poles = True
me_sborka_var7___cover_1_1.use_remesh_preserve_attributes = False
me_sborka_var7___cover_1_1.use_mirror_vertex_groups = False
me_sborka_var7___cover_1_1.update()

# ---- objects
ob_sborka_var7___cover_1_1 = bpy.data.objects.new('Sborka var7 - cover 1-1', me_sborka_var7___cover_1_1)

# ---- transforms, parenting, visibility, modifiers, constraints
ob_sborka_var7___cover_1_1.location = (0.23, -0.4131, -1.103)
ob_sborka_var7___cover_1_1.rotation_euler = (1.578, -0.0, 0.0)
ob_sborka_var7___cover_1_1.lineart.crease_threshold = 0.0

# ---- collection membership
col_collection.objects.link(ob_sborka_var7___cover_1_1)

# ---- scene / render settings (as saved in the file)
scene.frame_start = 1; scene.frame_end = 250; scene.frame_set(39)
scene.render.engine = 'BLENDER_EEVEE_NEXT'
scene.cycles.use_denoising = False
scene.cycles.samples = 128
scene.cycles.sampling_pattern = 'TABULATED_SOBOL'
scene.cycles.use_adaptive_sampling = False
scene.cycles.use_light_tree = False
scene.view_settings.view_transform = 'Filmic'
bpy.context.view_layer.update()

# ---- added for rendering (the .blend has no active camera and no usable light): camera, sun
cam_auto = bpy.data.cameras.new('AutoCamera')
cam_auto.lens = 50.0
cam_auto.sensor_width = 36.0
cam_auto.clip_end = 4978.59
ob_auto_camera = bpy.data.objects.new('AutoCamera', cam_auto)
scene.collection.objects.link(ob_auto_camera)
ob_auto_camera.location = (283.912, -340.831, 225.842)
ob_auto_camera.rotation_euler = (1.09748, -7.21219e-08, 0.694738)
scene.camera = ob_auto_camera
light_auto_sun = bpy.data.lights.new('AutoSun', 'SUN')
light_auto_sun.energy = 3.0
light_auto_sun.angle = 0.0523599
ob_auto_sun = bpy.data.objects.new('AutoSun', light_auto_sun)
scene.collection.objects.link(ob_auto_sun)
ob_auto_sun.rotation_euler = (0.872665, 0.174533, 0.523599)
bpy.context.view_layer.update()
